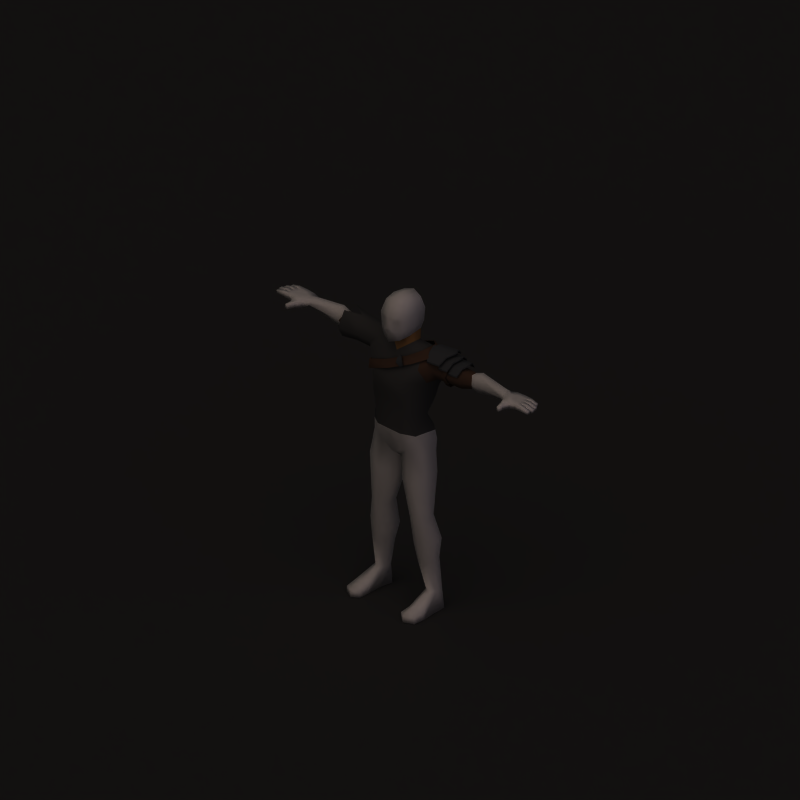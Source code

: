 # Source: chain_cuirass.blend  (saved by Blender 2.62.0; exported with 4.5.12 LTS)
import bpy
from mathutils import Matrix  # noqa: F401  (used for matrix-valued properties, if any)

bpy.ops.wm.read_factory_settings(use_empty=True)
scene = bpy.context.scene
scene.name = 'Scene'

# ---- collections
col_collection_1 = bpy.data.collections.new('Collection 1'); scene.collection.children.link(col_collection_1)

# ---- materials (node trees are filled in below, after node groups)
mat_shadow = bpy.data.materials.new('Shadow')
mat_shadow.alpha_threshold = 0.0
mat_shadow.diffuse_color = (0.2159, 0.2159, 0.2159, 1.0)
mat_shadow.roughness = 0.5
mat_shadow.specular_intensity = 0.0
mat_shadow.line_color = (0.0, 0.0, 0.0, 0.5)
mat_invis = bpy.data.materials.new('Invis')
mat_invis.alpha_threshold = 0.0
mat_invis.preview_render_type = 'SHADERBALL'
mat_invis.diffuse_color = (1.0, 1.0, 1.0, 1.0)
mat_invis.roughness = 0.5
mat_invis.specular_intensity = 0.0
mat_skin = bpy.data.materials.new('Skin')
mat_skin.alpha_threshold = 0.0
mat_skin.preview_render_type = 'SHADERBALL'
mat_skin.diffuse_color = (0.6666, 0.4603, 0.2403, 1.0)
mat_skin.roughness = 0.5
mat_skin.specular_intensity = 0.0
mat_skin.line_color = (0.0, 0.0, 0.0, 1.0)
mat_chain = bpy.data.materials.new('Chain')
mat_chain.alpha_threshold = 0.0
mat_chain.diffuse_color = (0.2867, 0.2867, 0.2867, 1.0)
mat_chain.specular_color = (0.4326, 0.5135, 0.6053)
mat_chain.roughness = 0.5
mat_chain.specular_intensity = 1.0
mat_chain.line_color = (0.0, 0.0, 0.0, 1.0)
mat_steel = bpy.data.materials.new('Steel')
mat_steel.alpha_threshold = 0.0
mat_steel.diffuse_color = (0.2757, 0.2885, 0.3067, 1.0)
mat_steel.specular_color = (0.8481, 0.9435, 1.0)
mat_steel.roughness = 0.5
mat_steel.specular_intensity = 1.0
mat_steel.line_color = (0.0, 0.0, 0.0, 1.0)
mat_leather = bpy.data.materials.new('Leather')
mat_leather.alpha_threshold = 0.0
mat_leather.diffuse_color = (0.3333, 0.2332, 0.1731, 1.0)
mat_leather.specular_color = (0.5, 0.363, 0.2644)
mat_leather.roughness = 0.5
mat_leather.specular_intensity = 0.25
mat_leather.line_color = (0.0, 0.0, 0.0, 1.0)

# ---- material node trees

# ---- world
world_world = bpy.data.worlds.new('World'); scene.world = world_world
world_world.color = (0.1, 0.1, 0.1)
world_world.use_sun_shadow = False
world_world.sun_shadow_jitter_overblur = 0.0
world_world.cycles.sampling_method = 'MANUAL'
world_world.cycles.sample_map_resolution = 256
world_world.light_settings.ao_factor = 0.5

# ---- cameras
cam_camera_002 = bpy.data.cameras.new('Camera.002')
cam_camera_002.type = 'ORTHO'
cam_camera_002.passepartout_alpha = 0.2
cam_camera_002.clip_end = 100.0
cam_camera_002.lens = 35.0
cam_camera_002.sensor_width = 32.0
cam_camera_002.sensor_height = 18.0
cam_camera_002.ortho_scale = 4.245
cam_camera_002.show_passepartout = False
cam_camera_002.show_safe_areas = True
cam_camera_002.dof.focus_distance = 0.0
cam_camera_002.dof.aperture_fstop = 128.0

# ---- lights
light_sun_002 = bpy.data.lights.new('Sun.002', 'SUN')
light_sun_002.color = (0.7997, 0.7019, 1.0)
light_sun_002.transmission_factor = 0.0
light_sun_002.angle = 1.571
light_sun_002.energy = 0.25
light_sun_002.shadow_buffer_clip_start = 0.5
light_sun_002.shadow_soft_size = 1.0
light_sun_002.shadow_cascade_max_distance = 1000.0
light_sun_002.cycles.use_multiple_importance_sampling = False
light_sun_000 = bpy.data.lights.new('Sun.000', 'SUN')
light_sun_000.transmission_factor = 0.0
light_sun_000.angle = 1.571
light_sun_000.energy = 0.25
light_sun_000.shadow_buffer_clip_start = 0.5
light_sun_000.shadow_soft_size = 1.0
light_sun_000.shadow_cascade_max_distance = 1000.0
light_sun_000.cycles.use_multiple_importance_sampling = False
light_lamp_001 = bpy.data.lights.new('Lamp.001', 'SUN')
light_lamp_001.color = (0.8157, 0.6941, 0.6118)
light_lamp_001.transmission_factor = 0.0
light_lamp_001.angle = 1.571
light_lamp_001.energy = 1.0
light_lamp_001.shadow_buffer_clip_start = 0.5
light_lamp_001.shadow_soft_size = 1.0
light_lamp_001.shadow_cascade_max_distance = 1000.0
light_lamp_001.cycles.use_multiple_importance_sampling = False

# ---- meshes
me_plane_001 = bpy.data.meshes.new('Plane.001')
me_plane_001.from_pydata([(1.0, 1.0, 0.0), (1.0, -1.0, 0.0), (-1.0, -1.0, 0.0), (-1.0, 1.0, 0.0)], [], [(0, 3, 2, 1)])
me_plane_001.materials.append(mat_shadow)
me_plane_001.use_remesh_preserve_volume = False
me_plane_001.use_remesh_preserve_attributes = False
me_plane_001.use_mirror_vertex_groups = False
me_plane_001.update()
me_mehumanmale_003 = bpy.data.meshes.new('meHumanMale.003')
me_mehumanmale_003.from_pydata([(0.0568, 0.1009, 0.6505), (0.06153, 0.009241, 0.6414), (3.546e-08, 0.1174, 0.6327), (-2.039e-09, -0.006751, 0.6107), (-2.797e-08, -0.09263, 0.4069), (-0.4702, 0.09932, 0.458), (-0.4702, 0.0652, 0.4579), (-0.4919, 0.03829, 0.5016), (-0.4702, 0.06513, 0.5426), (-0.4702, 0.09929, 0.5425), (-0.4702, 0.1423, 0.5015), (-0.1997, 0.1172, 0.3937), (-0.1954, 0.001093, 0.4103), (-0.1761, -0.04527, 0.4982), (-0.1421, 0.02877, 0.5718), (-0.1435, 0.1157, 0.5712), (-0.1756, 0.1655, 0.485), (-0.06708, 0.185, 0.4823), (-0.06041, 0.09357, 0.591), (-0.05989, 0.009367, 0.5929), (-0.07574, -0.03336, 0.5206), (-1.416e-08, -0.0469, 0.4858), (5.239e-08, 0.1735, 0.4759), (-0.1425, 0.05578, 0.1736), (-0.1309, -0.04419, 0.2146), (-0.1018, -0.08717, 0.2312), (-0.06096, 0.1153, 0.1601), (-0.08111, -0.08509, 0.0904), (-0.1514, -0.03732, 0.0802), (-0.08111, 0.1724, 0.04672), (-0.1528, 0.1123, 0.06343), (-7.368e-09, -0.0244, 0.5465), (4.734e-08, 0.1568, 0.5435), (-0.0568, 0.1009, 0.6505), (-0.06153, 0.009241, 0.6414), (-0.09982, -0.09515, 0.401), (-0.09237, 0.1742, 0.3625), (-0.002365, 0.1554, 0.3587), (-0.406, 0.05013, 0.4408), (-0.3339, 0.1048, 0.4296), (-0.425, 0.02133, 0.4907), (-0.4037, 0.05363, 0.5437), (-0.334, 0.104, 0.5434), (-0.3034, 0.1587, 0.4877), (0.3034, 0.1587, 0.4877), (0.334, 0.104, 0.5434), (0.4037, 0.05363, 0.5437), (0.425, 0.02133, 0.4907), (0.3339, 0.1048, 0.4296), (0.406, 0.05013, 0.4408), (0.09237, 0.1742, 0.3625), (0.09982, -0.09515, 0.401), (-2.57e-08, -0.08509, 0.0904), (0.1528, 0.1123, 0.06343), (0.08111, 0.1724, 0.04672), (0.1514, -0.03732, 0.0802), (0.08111, -0.08509, 0.0904), (0.06096, 0.1153, 0.1601), (0.1018, -0.08717, 0.2312), (0.1309, -0.04419, 0.2146), (0.1425, 0.05578, 0.1736), (-2.248e-08, -0.07445, 0.2312), (0.07574, -0.03336, 0.5206), (0.05989, 0.009367, 0.5929), (0.06041, 0.09357, 0.591), (0.06708, 0.185, 0.4823), (0.1756, 0.1655, 0.485), (0.1435, 0.1157, 0.5712), (0.1421, 0.02877, 0.5718), (0.1761, -0.04527, 0.4982), (0.1954, 0.001093, 0.4103), (0.1997, 0.1172, 0.3937), (0.4702, 0.1423, 0.5015), (0.4702, 0.09929, 0.5425), (0.4702, 0.06513, 0.5426), (0.4919, 0.03829, 0.5016), (0.4702, 0.0652, 0.4579), (0.4702, 0.09932, 0.458), (4.8e-08, 0.159, 0.04968), (3.133e-08, 0.1037, 0.1631), (-0.1673, 0.09822, 0.2785), (-0.1484, -0.03516, 0.2929), (-0.1087, -0.0905, 0.2861), (-0.07839, 0.1417, 0.2566), (0.07839, 0.1417, 0.2566), (0.1087, -0.0905, 0.2861), (0.1484, -0.03516, 0.2929), (0.1673, 0.09822, 0.2785), (3.822e-08, 0.1266, 0.2579), (-2.503e-08, -0.08288, 0.2737), (-0.2318, 0.03908, 0.4371), (-0.2207, 0.1144, 0.4116), (-0.2292, 0.008272, 0.4913), (-0.224, 0.04324, 0.5655), (-0.2214, 0.115, 0.565), (-0.2079, 0.1549, 0.4864), (0.2079, 0.1549, 0.4864), (0.2214, 0.115, 0.565), (0.224, 0.04324, 0.5655), (0.2292, 0.008272, 0.4913), (0.2207, 0.1144, 0.4116), (0.2318, 0.03908, 0.4371), (-0.1778, 0.1119, 0.3418), (-0.1574, -0.02372, 0.352), (-0.1042, -0.09574, 0.3346), (-0.08538, 0.1608, 0.3096), (0.08538, 0.1608, 0.3096), (0.1042, -0.09574, 0.3346), (0.1574, -0.02372, 0.352), (0.1778, 0.1119, 0.3418), (4.345e-08, 0.1439, 0.3083), (-2.738e-08, -0.09067, 0.3314), (-0.3295, 0.1697, 0.4872), (-0.3474, 0.116, 0.5688), (-0.3501, 0.04227, 0.5692), (-0.3555, 0.00636, 0.493), (-0.3467, 0.1153, 0.4112), (-0.3581, 0.038, 0.4374), (-0.4562, 0.02983, 0.4258), (-0.4426, 0.1225, 0.3945), (-0.4531, -0.008081, 0.4925), (-0.4466, 0.03495, 0.5839), (-0.4434, 0.1233, 0.5833), (-0.427, 0.1853, 0.4832), (-0.3569, 0.07914, 0.574), (0.2825, 0.1744, 0.562), (0.2897, -0.002197, 0.5577), (0.2033, -0.00547, 0.549), (0.1962, 0.1711, 0.5533), (0.3311, 0.08779, 0.6127), (0.1684, 0.08162, 0.5963), (0.3056, 0.03761, 0.597), (0.3015, 0.1359, 0.6013), (0.1812, 0.1313, 0.5892), (0.1853, 0.03305, 0.5849), (0.1862, 0.03308, 0.5763), (0.1693, 0.08165, 0.5877), (0.2041, -0.005437, 0.5404), (0.182, 0.1313, 0.5806), (0.197, 0.1711, 0.5447), (0.2834, 0.1744, 0.5534), (0.3024, 0.1359, 0.5927), (0.332, 0.08782, 0.6041), (0.2905, -0.002165, 0.5491), (0.3065, 0.03764, 0.5884), (0.3491, 0.04418, 0.5683), (0.3394, 0.008529, 0.5297), (0.366, 0.08911, 0.5831), (0.3453, 0.1326, 0.5726), (0.333, 0.1674, 0.534), (0.273, 0.1652, 0.5279), (0.2617, 0.1294, 0.5642), (0.2794, 0.006256, 0.5237), (0.253, 0.08482, 0.5717), (0.2655, 0.04101, 0.5599), (0.2646, 0.04098, 0.5685), (0.2609, 0.1294, 0.5728), (0.3445, 0.1326, 0.5812), (0.3482, 0.04414, 0.5769), (0.2521, 0.08479, 0.5803), (0.3652, 0.08907, 0.5917), (0.2721, 0.1651, 0.5365), (0.2786, 0.006223, 0.5323), (0.3386, 0.008497, 0.5383), (0.3321, 0.1674, 0.5426), (0.3943, 0.1609, 0.5286), (0.4001, 0.01967, 0.5244), (0.34, 0.01739, 0.5183), (0.3343, 0.1586, 0.5226), (0.427, 0.09142, 0.5778), (0.3139, 0.08713, 0.5664), (0.4099, 0.0514, 0.563), (0.4065, 0.13, 0.5673), (0.3229, 0.1268, 0.5588), (0.3263, 0.04823, 0.5546), (0.3271, 0.04827, 0.546), (0.3148, 0.08717, 0.5578), (0.3409, 0.01743, 0.5097), (0.3237, 0.1269, 0.5502), (0.3351, 0.1587, 0.514), (0.3951, 0.1609, 0.52), (0.4073, 0.13, 0.5587), (0.4279, 0.09145, 0.5692), (0.4009, 0.0197, 0.5158), (0.4107, 0.05143, 0.5544), (0.3281, 0.17, 0.49), (0.3281, 0.129, 0.5611), (0.3281, 0.04696, 0.5611), (0.3281, 0.005933, 0.49), (0.3281, 0.04696, 0.419), (0.3281, 0.129, 0.419), (0.2953, 0.17, 0.49), (0.2953, 0.129, 0.5611), (0.2953, 0.04696, 0.5611), (0.2953, 0.005933, 0.49), (0.2953, 0.04696, 0.419), (0.2953, 0.129, 0.419), (-0.04085, 0.2056, 0.4923), (0.08958, 0.1746, 0.5569), (0.1616, 0.1121, 0.5927), (0.1616, 0.008759, 0.5927), (0.08879, -0.03637, 0.5513), (-0.0322, -0.07298, 0.4973), (-0.1474, -0.08119, 0.4557), (-0.2115, 0.008759, 0.408), (-0.2015, 0.1294, 0.3974), (-0.1365, 0.1719, 0.4332), (-0.1258, 0.1689, 0.3861), (-0.1823, 0.1214, 0.3493), (-0.1953, 0.009149, 0.355), (-0.1467, -0.0884, 0.4032), (-0.01012, -0.08908, 0.4555), (0.1298, -0.05328, 0.5198), (0.2092, 0.009149, 0.5597), (0.2092, 0.1117, 0.5597), (0.1296, 0.1735, 0.5202), (-0.02049, 0.2044, 0.4467), (-0.132, 0.1678, 0.4356), (-0.1945, 0.1272, 0.4012), (-0.2041, 0.01054, 0.4116), (-0.1425, -0.07578, 0.4571), (-0.03098, -0.06752, 0.4956), (0.08519, -0.03237, 0.5474), (0.1542, 0.01054, 0.589), (0.1542, 0.1098, 0.589), (0.08502, 0.1698, 0.5546), (-0.04073, 0.2003, 0.4923), (0.03663, -0.06016, 0.5219), (0.0349, -0.04578, 0.5321), (0.03875, -0.06993, 0.5052), (0.05556, -0.07317, 0.4961), (0.06895, -0.06832, 0.4855), (0.09066, -0.06634, 0.5004), (0.0858, -0.07042, 0.5168), (0.05661, -0.04381, 0.547), (0.07966, -0.06621, 0.5331), (0.06687, -0.05742, 0.5425), (0.06676, -0.05953, 0.5434), (0.08568, -0.07254, 0.5177), (0.05544, -0.07528, 0.497), (0.03651, -0.06228, 0.5228), (0.07954, -0.06833, 0.534), (0.03864, -0.07204, 0.5061), (0.09054, -0.06846, 0.5013), (0.0565, -0.04592, 0.5479), (0.03479, -0.0479, 0.533), (0.06883, -0.07043, 0.4864)], [], [(16, 15, 18, 17), (15, 14, 19, 18), (14, 13, 20, 19), (19, 20, 21, 31), (17, 18, 32, 22), (18, 19, 34, 33), (3, 34, 19, 31), (32, 18, 33, 2), (21, 20, 35, 4), (17, 22, 37, 36), (11, 16, 17, 36), (61, 25, 27, 52), (24, 28, 27, 25), (23, 30, 28, 24), (23, 26, 29, 30), (79, 78, 29, 26), (6, 38, 40, 7), (7, 40, 41, 8), (8, 41, 42, 9), (9, 42, 43, 10), (39, 5, 10, 43), (5, 39, 38, 6), (77, 76, 49, 48), (48, 44, 72, 77), (73, 72, 44, 45), (74, 73, 45, 46), (75, 74, 46, 47), (76, 75, 47, 49), (79, 57, 54, 78), (60, 53, 54, 57), (60, 59, 55, 53), (59, 58, 56, 55), (61, 52, 56, 58), (71, 50, 65, 66), (65, 50, 37, 22), (21, 4, 51, 62), (0, 64, 32, 2), (3, 31, 63, 1), (64, 0, 1, 63), (65, 22, 32, 64), (63, 31, 21, 62), (68, 63, 62, 69), (67, 64, 63, 68), (66, 65, 64, 67), (80, 23, 24, 81), (81, 24, 25, 82), (61, 89, 82, 25), (83, 26, 23, 80), (26, 83, 88, 79), (79, 88, 84, 57), (87, 60, 57, 84), (58, 85, 89, 61), (85, 58, 59, 86), (86, 59, 60, 87), (38, 90, 92, 40), (90, 12, 13, 92), (40, 92, 93, 41), (92, 13, 14, 93), (41, 93, 94, 42), (93, 14, 15, 94), (42, 94, 95, 43), (94, 15, 16, 95), (11, 91, 95, 16), (91, 39, 43, 95), (39, 91, 90, 38), (91, 11, 12, 90), (49, 101, 100, 48), (101, 70, 71, 100), (66, 96, 100, 71), (96, 44, 48, 100), (44, 96, 97, 45), (96, 66, 67, 97), (45, 97, 98, 46), (97, 67, 68, 98), (46, 98, 99, 47), (98, 68, 69, 99), (47, 99, 101, 49), (99, 69, 70, 101), (11, 102, 103, 12), (102, 80, 81, 103), (12, 103, 104, 35), (103, 81, 82, 104), (89, 111, 104, 82), (111, 4, 35, 104), (36, 105, 102, 11), (105, 83, 80, 102), (83, 105, 110, 88), (105, 36, 37, 110), (88, 110, 106, 84), (110, 37, 50, 106), (71, 109, 106, 50), (109, 87, 84, 106), (85, 107, 111, 89), (107, 51, 4, 111), (51, 107, 108, 70), (107, 85, 86, 108), (70, 108, 109, 71), (108, 86, 87, 109), (91, 90, 117, 116), (91, 116, 112, 95), (94, 95, 112, 113), (92, 93, 114, 115), (90, 92, 115, 117), (117, 115, 120, 118), (115, 114, 121, 120), (113, 112, 123, 122), (116, 119, 123, 112), (116, 117, 118, 119), (124, 93, 94), (113, 124, 94), (124, 114, 93), (113, 122, 124), (114, 124, 121), (12, 35, 13), (35, 20, 13), (70, 69, 51), (69, 62, 51), (126, 131, 134, 127), (131, 129, 130, 134), (129, 132, 133, 130), (132, 125, 128, 133), (134, 130, 136, 135), (127, 134, 135, 137), (130, 133, 138, 136), (133, 128, 139, 138), (125, 132, 141, 140), (132, 129, 142, 141), (131, 126, 143, 144), (129, 131, 144, 142), (128, 125, 140, 139), (126, 127, 137, 143), (163, 162, 152, 146), (161, 164, 149, 150), (160, 158, 145, 147), (158, 163, 146, 145), (157, 160, 147, 148), (164, 157, 148, 149), (156, 161, 150, 151), (159, 156, 151, 153), (162, 155, 154, 152), (155, 159, 153, 154), (157, 164, 161, 156), (160, 157, 156, 159), (158, 160, 159, 155), (163, 158, 155, 162), (166, 171, 174, 167), (171, 169, 170, 174), (169, 172, 173, 170), (172, 165, 168, 173), (174, 170, 176, 175), (167, 174, 175, 177), (170, 173, 178, 176), (173, 168, 179, 178), (165, 172, 181, 180), (172, 169, 182, 181), (171, 166, 183, 184), (169, 171, 184, 182), (168, 165, 180, 179), (166, 167, 177, 183), (185, 191, 192, 186), (186, 192, 193, 187), (187, 193, 194, 188), (188, 194, 195, 189), (189, 195, 196, 190), (190, 196, 191, 185), (206, 197, 216, 207), (206, 207, 208, 205), (205, 208, 209, 204), (204, 209, 210, 203), (203, 210, 211, 202), (202, 211, 212, 201), (201, 212, 213, 200), (200, 213, 214, 199), (199, 214, 215, 198), (198, 215, 216, 197), (197, 206, 217, 226), (205, 218, 217, 206), (204, 219, 218, 205), (203, 220, 219, 204), (202, 221, 220, 203), (201, 222, 221, 202), (200, 223, 222, 201), (199, 224, 223, 200), (198, 225, 224, 199), (197, 226, 225, 198), (245, 244, 234, 228), (243, 246, 231, 232), (242, 240, 227, 229), (240, 245, 228, 227), (239, 242, 229, 230), (246, 239, 230, 231), (238, 243, 232, 233), (241, 238, 233, 235), (244, 237, 236, 234), (237, 241, 235, 236), (239, 246, 243, 238), (242, 239, 238, 241), (240, 242, 241, 237), (245, 240, 237, 244)])
me_mehumanmale_003.polygons.foreach_set('use_smooth', [True] * 199)
me_mehumanmale_003.polygons.foreach_set('material_index', [2, 2, 2, 2, 2, 1, 1, 1, 2, 2, 2, 2, 2, 2, 2, 2, 4, 4, 4, 4, 4, 4, 4, 4, 4, 4, 4, 4, 2, 2, 2, 2, 2, 2, 2, 2, 1, 1, 1, 2, 2, 2, 2, 2, 2, 2, 2, 2, 2, 2, 2, 2, 2, 2, 4, 2, 4, 2, 4, 2, 4, 2, 2, 4, 4, 2, 4, 4, 4, 4, 4, 4, 4, 4, 4, 4, 4, 4, 2, 2, 2, 2, 2, 2, 2, 2, 2, 2, 2, 2, 2, 2, 2, 2, 2, 2, 2, 2, 2, 2, 2, 2, 2, 2, 2, 2, 2, 2, 2, 2, 2, 2, 2, 2, 2, 2, 2, 3, 3, 3, 3, 3, 3, 3, 3, 3, 3, 3, 3, 3, 3, 3, 3, 3, 3, 3, 3, 3, 3, 3, 3, 3, 3, 3, 3, 3, 3, 3, 3, 3, 3, 3, 3, 3, 3, 3, 3, 3, 3, 4, 4, 4, 4, 4, 4, 4, 4, 4, 4, 4, 4, 4, 4, 4, 4, 4, 4, 4, 4, 4, 4, 4, 4, 4, 4, 3, 3, 3, 3, 3, 3, 3, 3, 3, 3, 3, 3, 3, 3])
_k = set([(125, 128), (125, 132), (126, 127), (126, 131), (127, 134), (128, 133), (129, 131), (129, 132), (130, 133), (130, 134), (135, 136), (135, 137), (136, 138), (137, 143), (138, 139), (139, 140), (140, 141), (141, 142), (142, 144), (143, 144), (145, 146), (145, 147), (146, 152), (147, 148), (148, 149), (149, 150), (150, 151), (151, 153), (152, 154), (153, 154), (155, 159), (155, 162), (156, 159), (156, 161), (157, 160), (157, 164), (158, 160), (158, 163), (161, 164), (162, 163), (165, 168), (165, 172), (166, 167), (166, 171), (167, 174), (168, 173), (169, 171), (169, 172), (170, 173), (170, 174), (175, 176), (175, 177), (176, 178), (177, 183), (178, 179), (179, 180), (180, 181), (181, 182), (182, 184), (183, 184), (227, 228), (227, 229), (228, 234), (229, 230), (230, 231), (231, 232), (232, 233), (233, 235), (234, 236), (235, 236), (237, 241), (237, 244), (238, 241), (238, 243), (239, 242), (239, 246), (240, 242), (240, 245), (243, 246), (244, 245)])
me_mehumanmale_003.attributes.new('sharp_edge', 'BOOLEAN', 'EDGE').data.foreach_set('value', [ (min(e.vertices), max(e.vertices)) in _k for e in me_mehumanmale_003.edges])
_uv = me_mehumanmale_003.uv_layers.new(name='UVMap')
_uv.uv.foreach_set('vector', [0.1342, 0.5608, 0.1161, 0.5949, 0.08388, 0.5999, 0.09587, 0.5502, 0.2221, 0.6285, 0.2316, 0.5976, 0.2639, 0.6014, 0.2539, 0.6301, 0.2316, 0.5976, 0.2259, 0.5592, 0.26, 0.5705, 0.2639, 0.6014, 0.2639, 0.6014, 0.26, 0.5705, 0.2892, 0.5584, 0.2868, 0.5822, 0.09587, 0.5502, 0.08388, 0.5999, 0.06672, 0.5676, 0.07271, 0.5429, 0.4481, 0.9207, 0.4579, 0.952, 0.44, 0.958, 0.4253, 0.9253, 0.9588, 0.1566, 0.9321, 0.1721, 0.9311, 0.1509, 0.9588, 0.1275, 0.4587, 0.8836, 0.4481, 0.9207, 0.4253, 0.9253, 0.4253, 0.9014, 0.2892, 0.5584, 0.26, 0.5705, 0.2526, 0.5195, 0.2916, 0.523, 0.09587, 0.5502, 0.07271, 0.5429, 0.08248, 0.5012, 0.1144, 0.5103, 0.1566, 0.5289, 0.1342, 0.5608, 0.09587, 0.5502, 0.1144, 0.5103, 0.2945, 0.446, 0.2461, 0.4479, 0.2532, 0.3768, 0.2953, 0.3753, 0.22, 0.4403, 0.2102, 0.3713, 0.2532, 0.3768, 0.2461, 0.4479, 0.1655, 0.4236, 0.1406, 0.3707, 0.2102, 0.3713, 0.22, 0.4403, 0.1655, 0.4236, 0.1141, 0.4238, 0.105, 0.3716, 0.1406, 0.3707, 0.08758, 0.428, 0.07768, 0.3813, 0.105, 0.3716, 0.1141, 0.4238, 0.6926, 0.3003, 0.721, 0.2903, 0.7213, 0.3153, 0.6917, 0.3275, 0.6917, 0.3275, 0.7213, 0.3153, 0.7369, 0.3395, 0.7063, 0.3496, 0.7063, 0.3496, 0.7369, 0.3395, 0.7724, 0.3563, 0.7092, 0.366, 0.7092, 0.366, 0.7724, 0.3563, 0.7899, 0.3892, 0.7142, 0.3933, 0.7786, 0.4242, 0.7167, 0.4205, 0.7142, 0.3933, 0.7899, 0.3892, 0.6858, 0.2865, 0.7369, 0.2553, 0.721, 0.2903, 0.6926, 0.3003, 0.494, 0.6182, 0.4858, 0.628, 0.4646, 0.6137, 0.4606, 0.5812, 0.3938, 0.7199, 0.3873, 0.6889, 0.4518, 0.702, 0.446, 0.7244, 0.4602, 0.6796, 0.4518, 0.702, 0.3873, 0.6889, 0.4065, 0.6621, 0.4654, 0.6663, 0.4602, 0.6796, 0.4065, 0.6621, 0.4409, 0.6523, 0.4814, 0.6505, 0.4654, 0.6663, 0.4409, 0.6523, 0.4589, 0.6346, 0.4858, 0.628, 0.4814, 0.6505, 0.4589, 0.6346, 0.4646, 0.6137, 0.5059, 0.4291, 0.479, 0.4254, 0.4877, 0.3725, 0.5152, 0.382, 0.4265, 0.4259, 0.4517, 0.3718, 0.4877, 0.3725, 0.479, 0.4254, 0.4265, 0.4259, 0.3703, 0.4429, 0.3812, 0.3724, 0.4517, 0.3718, 0.3703, 0.4429, 0.3433, 0.45, 0.3376, 0.3775, 0.3812, 0.3724, 0.2945, 0.446, 0.2953, 0.3753, 0.3376, 0.3775, 0.3433, 0.45, 0.4387, 0.5348, 0.4811, 0.5136, 0.5017, 0.5536, 0.4631, 0.5662, 0.5017, 0.5536, 0.4811, 0.5136, 0.5149, 0.5027, 0.525, 0.5451, 0.2892, 0.5584, 0.2916, 0.523, 0.3322, 0.5242, 0.3161, 0.5761, 0.9699, 0.04913, 0.9633, 0.02679, 0.9911, 0.0, 0.9911, 0.03787, 0.9588, 0.1566, 0.9588, 0.1275, 0.9864, 0.1509, 0.9854, 0.1721, 0.9633, 0.02679, 0.9699, 0.04913, 0.9342, 0.05149, 0.9311, 0.03288, 0.5017, 0.5536, 0.525, 0.5451, 0.5322, 0.5701, 0.5162, 0.6038, 0.3046, 0.6055, 0.2868, 0.5822, 0.2892, 0.5584, 0.3161, 0.5761, 0.3374, 0.6117, 0.3046, 0.6055, 0.3161, 0.5761, 0.3557, 0.5721, 0.3337, 0.6445, 0.3046, 0.6348, 0.3046, 0.6055, 0.3374, 0.6117, 0.4631, 0.5662, 0.5017, 0.5536, 0.5162, 0.6038, 0.4831, 0.6001, 0.1576, 0.4801, 0.1655, 0.4236, 0.22, 0.4403, 0.2164, 0.4785, 0.2164, 0.4785, 0.22, 0.4403, 0.2461, 0.4479, 0.2459, 0.4732, 0.2945, 0.446, 0.294, 0.4659, 0.2459, 0.4732, 0.2461, 0.4479, 0.1179, 0.4681, 0.1141, 0.4238, 0.1655, 0.4236, 0.1576, 0.4801, 0.1141, 0.4238, 0.1179, 0.4681, 0.08772, 0.4638, 0.08758, 0.428, 0.5059, 0.4291, 0.5066, 0.4653, 0.476, 0.4705, 0.479, 0.4254, 0.4353, 0.4839, 0.4265, 0.4259, 0.479, 0.4254, 0.476, 0.4705, 0.3433, 0.45, 0.3426, 0.476, 0.294, 0.4659, 0.2945, 0.446, 0.3426, 0.476, 0.3433, 0.45, 0.3703, 0.4429, 0.3733, 0.4829, 0.3733, 0.4829, 0.3703, 0.4429, 0.4265, 0.4259, 0.4353, 0.4839, 0.721, 0.2903, 0.7899, 0.262, 0.8014, 0.2873, 0.7213, 0.3153, 0.1855, 0.5488, 0.2011, 0.5324, 0.2259, 0.5592, 0.2008, 0.5659, 0.7213, 0.3153, 0.8014, 0.2873, 0.8152, 0.32, 0.7369, 0.3395, 0.2008, 0.5659, 0.2259, 0.5592, 0.2316, 0.5976, 0.2008, 0.5953, 0.7369, 0.3395, 0.8152, 0.32, 0.8229, 0.3493, 0.7724, 0.3563, 0.2008, 0.5953, 0.2316, 0.5976, 0.2221, 0.6285, 0.1948, 0.6207, 0.7724, 0.3563, 0.8229, 0.3493, 0.8309, 0.3869, 0.7899, 0.3892, 0.1948, 0.6207, 0.2221, 0.6285, 0.1989, 0.6588, 0.1882, 0.6526, 0.1699, 0.6842, 0.1662, 0.6748, 0.1882, 0.6526, 0.1989, 0.6588, 0.8284, 0.4242, 0.7786, 0.4242, 0.7899, 0.3892, 0.8309, 0.3869, 0.7369, 0.2553, 0.7795, 0.2284, 0.7899, 0.262, 0.721, 0.2903, 0.1575, 0.5392, 0.1566, 0.5289, 0.2011, 0.5324, 0.1855, 0.5488, 0.4646, 0.6137, 0.4084, 0.5643, 0.4398, 0.5452, 0.4606, 0.5812, 0.4084, 0.5643, 0.389, 0.5437, 0.4387, 0.5348, 0.4398, 0.5452, 0.3378, 0.6822, 0.3505, 0.6836, 0.3524, 0.7166, 0.3432, 0.7214, 0.3505, 0.6836, 0.3873, 0.6889, 0.3938, 0.7199, 0.3524, 0.7166, 0.3873, 0.6889, 0.3505, 0.6836, 0.3622, 0.6508, 0.4065, 0.6621, 0.3505, 0.6836, 0.3378, 0.6822, 0.3337, 0.6445, 0.3622, 0.6508, 0.4065, 0.6621, 0.3622, 0.6508, 0.3704, 0.6224, 0.4409, 0.6523, 0.3622, 0.6508, 0.3337, 0.6445, 0.3374, 0.6117, 0.3704, 0.6224, 0.4409, 0.6523, 0.3704, 0.6224, 0.3866, 0.5872, 0.4589, 0.6346, 0.3704, 0.6224, 0.3374, 0.6117, 0.3557, 0.5721, 0.3866, 0.5872, 0.4589, 0.6346, 0.3866, 0.5872, 0.4084, 0.5643, 0.4646, 0.6137, 0.3866, 0.5872, 0.3557, 0.5721, 0.389, 0.5437, 0.4084, 0.5643, 0.1566, 0.5289, 0.1555, 0.507, 0.2131, 0.505, 0.2011, 0.5324, 0.1555, 0.507, 0.1576, 0.4801, 0.2164, 0.4785, 0.2131, 0.505, 0.2011, 0.5324, 0.2131, 0.505, 0.2495, 0.4937, 0.2526, 0.5195, 0.2131, 0.505, 0.2164, 0.4785, 0.2459, 0.4732, 0.2495, 0.4937, 0.294, 0.4659, 0.2932, 0.4914, 0.2495, 0.4937, 0.2459, 0.4732, 0.2932, 0.4914, 0.2916, 0.523, 0.2526, 0.5195, 0.2495, 0.4937, 0.1144, 0.5103, 0.1162, 0.4903, 0.1555, 0.507, 0.1566, 0.5289, 0.1162, 0.4903, 0.1179, 0.4681, 0.1576, 0.4801, 0.1555, 0.507, 0.1179, 0.4681, 0.1162, 0.4903, 0.08526, 0.4827, 0.08772, 0.4638, 0.1162, 0.4903, 0.1144, 0.5103, 0.08248, 0.5012, 0.08526, 0.4827, 0.5066, 0.4653, 0.5097, 0.4843, 0.4784, 0.4932, 0.476, 0.4705, 0.5097, 0.4843, 0.5149, 0.5027, 0.4811, 0.5136, 0.4784, 0.4932, 0.4387, 0.5348, 0.4384, 0.512, 0.4784, 0.4932, 0.4811, 0.5136, 0.4384, 0.512, 0.4353, 0.4839, 0.476, 0.4705, 0.4784, 0.4932, 0.3426, 0.476, 0.3376, 0.4972, 0.2932, 0.4914, 0.294, 0.4659, 0.3376, 0.4972, 0.3322, 0.5242, 0.2916, 0.523, 0.2932, 0.4914, 0.3322, 0.5242, 0.3376, 0.4972, 0.3761, 0.5117, 0.389, 0.5437, 0.3376, 0.4972, 0.3426, 0.476, 0.3733, 0.4829, 0.3761, 0.5117, 0.389, 0.5437, 0.3761, 0.5117, 0.4384, 0.512, 0.4387, 0.5348, 0.3761, 0.5117, 0.3733, 0.4829, 0.4353, 0.4839, 0.4384, 0.512, 0.7144, 0.1129, 0.7101, 0.1136, 0.6833, 0.08549, 0.7218, 0.07887, 0.7144, 0.1129, 0.7218, 0.07887, 0.7467, 0.1132, 0.7168, 0.1164, 0.7151, 0.1207, 0.7168, 0.1164, 0.7467, 0.1132, 0.7314, 0.1748, 0.7084, 0.1169, 0.7111, 0.1206, 0.6804, 0.1693, 0.6669, 0.1131, 0.7101, 0.1136, 0.7084, 0.1169, 0.6669, 0.1131, 0.6833, 0.08549, 0.6833, 0.08549, 0.6669, 0.1131, 0.592, 0.08572, 0.6376, 0.02562, 0.6669, 0.1131, 0.6804, 0.1693, 0.592, 0.1984, 0.592, 0.08572, 0.7314, 0.1748, 0.7467, 0.1132, 0.8332, 0.08662, 0.8095, 0.2284, 0.7218, 0.07887, 0.7348, 0.0, 0.8332, 0.08662, 0.7467, 0.1132, 0.7218, 0.07887, 0.6833, 0.08549, 0.6376, 0.02562, 0.7348, 0.0, 0.7029, 0.2022, 0.7111, 0.1206, 0.7151, 0.1207, 0.7314, 0.1748, 0.7029, 0.2022, 0.7151, 0.1207, 0.7029, 0.2022, 0.6804, 0.1693, 0.7111, 0.1206, 0.7314, 0.1748, 0.8095, 0.2284, 0.7029, 0.2022, 0.6804, 0.1693, 0.7029, 0.2022, 0.592, 0.1984, 0.2011, 0.5324, 0.2526, 0.5195, 0.2259, 0.5592, 0.2526, 0.5195, 0.26, 0.5705, 0.2259, 0.5592, 0.389, 0.5437, 0.3557, 0.5721, 0.3322, 0.5242, 0.3557, 0.5721, 0.3161, 0.5761, 0.3322, 0.5242, 0.6396, 0.9414, 0.6602, 0.9339, 0.6592, 0.9754, 0.6392, 0.9707, 0.6602, 0.9339, 0.6791, 0.9288, 0.6764, 0.9787, 0.6592, 0.9754, 0.6791, 0.9288, 0.6965, 0.9362, 0.6932, 0.9769, 0.6764, 0.9787, 0.6965, 0.9362, 0.7161, 0.9456, 0.7133, 0.9747, 0.6932, 0.9769, 0.6592, 0.9754, 0.6764, 0.9787, 0.6761, 0.9821, 0.6569, 0.9777, 0.6392, 0.9707, 0.6592, 0.9754, 0.6569, 0.9777, 0.6353, 0.9722, 0.6764, 0.9787, 0.6932, 0.9769, 0.6951, 0.9795, 0.6761, 0.9821, 0.6932, 0.9769, 0.7133, 0.9747, 0.7169, 0.9767, 0.6951, 0.9795, 0.7161, 0.9456, 0.6965, 0.9362, 0.6991, 0.9341, 0.7205, 0.9448, 0.6965, 0.9362, 0.6791, 0.9288, 0.6792, 0.9253, 0.6991, 0.9341, 0.6602, 0.9339, 0.6396, 0.9414, 0.6353, 0.9401, 0.6577, 0.9316, 0.6791, 0.9288, 0.6602, 0.9339, 0.6577, 0.9316, 0.6792, 0.9253, 0.7133, 0.9747, 0.7161, 0.9456, 0.7205, 0.9448, 0.7169, 0.9767, 0.6396, 0.9414, 0.6392, 0.9707, 0.6353, 0.9722, 0.6353, 0.9401, 0.4623, 0.9704, 0.462, 0.9916, 0.4587, 0.9931, 0.4587, 0.969, 0.5281, 0.9951, 0.5299, 0.9741, 0.5333, 0.973, 0.5315, 0.997, 0.4973, 0.9628, 0.4814, 0.966, 0.4791, 0.9638, 0.4974, 0.9595, 0.4814, 0.966, 0.4623, 0.9704, 0.4587, 0.969, 0.4791, 0.9638, 0.5118, 0.968, 0.4973, 0.9628, 0.4974, 0.9595, 0.5142, 0.966, 0.5299, 0.9741, 0.5118, 0.968, 0.5142, 0.966, 0.5333, 0.973, 0.5098, 0.9958, 0.5281, 0.9951, 0.5315, 0.997, 0.5116, 0.9983, 0.4953, 0.9968, 0.5098, 0.9958, 0.5116, 0.9983, 0.495, 1.0, 0.462, 0.9916, 0.4803, 0.9944, 0.4781, 0.9967, 0.4587, 0.9931, 0.4803, 0.9944, 0.4953, 0.9968, 0.495, 1.0, 0.4781, 0.9967, 0.5118, 0.968, 0.5299, 0.9741, 0.5281, 0.9951, 0.5098, 0.9958, 0.4973, 0.9628, 0.5118, 0.968, 0.5098, 0.9958, 0.4953, 0.9968, 0.4814, 0.966, 0.4973, 0.9628, 0.4953, 0.9968, 0.4803, 0.9944, 0.4623, 0.9704, 0.4814, 0.966, 0.4803, 0.9944, 0.462, 0.9916, 0.5365, 0.97, 0.554, 0.9659, 0.5538, 0.9926, 0.5367, 0.9906, 0.554, 0.9659, 0.5675, 0.9627, 0.5664, 0.9943, 0.5538, 0.9926, 0.5675, 0.9627, 0.5799, 0.967, 0.5785, 0.9932, 0.5664, 0.9943, 0.5799, 0.967, 0.597, 0.9724, 0.5951, 0.9928, 0.5785, 0.9932, 0.5538, 0.9926, 0.5664, 0.9943, 0.5662, 0.9974, 0.5516, 0.9947, 0.5367, 0.9906, 0.5538, 0.9926, 0.5516, 0.9947, 0.5333, 0.9921, 0.5664, 0.9943, 0.5785, 0.9932, 0.5804, 0.9954, 0.5662, 0.9974, 0.5785, 0.9932, 0.5951, 0.9928, 0.5981, 0.9945, 0.5804, 0.9954, 0.597, 0.9724, 0.5799, 0.967, 0.5823, 0.9652, 0.6006, 0.9714, 0.5799, 0.967, 0.5675, 0.9627, 0.5675, 0.9595, 0.5823, 0.9652, 0.554, 0.9659, 0.5365, 0.97, 0.5333, 0.9688, 0.5516, 0.9639, 0.5675, 0.9627, 0.554, 0.9659, 0.5516, 0.9639, 0.5675, 0.9595, 0.5951, 0.9928, 0.597, 0.9724, 0.6006, 0.9714, 0.5981, 0.9945, 0.5365, 0.97, 0.5367, 0.9906, 0.5333, 0.9921, 0.5333, 0.9688, 0.81, 0.9625, 0.793, 0.9632, 0.7808, 0.9405, 0.788, 0.9253, 0.788, 0.9253, 0.7808, 0.9405, 0.7535, 0.9396, 0.7449, 0.9253, 0.7449, 0.9253, 0.7535, 0.9396, 0.7375, 0.9603, 0.7205, 0.961, 0.7205, 0.961, 0.7375, 0.9603, 0.7497, 0.983, 0.7424, 0.9982, 0.7424, 0.9982, 0.7497, 0.983, 0.7769, 0.984, 0.7855, 0.9982, 0.7855, 0.9982, 0.7769, 0.984, 0.793, 0.9632, 0.81, 0.9625, 0.6572, 0.8947, 0.7004, 0.9037, 0.6989, 0.9253, 0.641, 0.9125, 0.6572, 0.8947, 0.641, 0.9125, 0.6048, 0.8875, 0.6257, 0.8769, 0.6257, 0.8769, 0.6048, 0.8875, 0.592, 0.8307, 0.62, 0.8312, 0.62, 0.8312, 0.592, 0.8307, 0.6284, 0.7783, 0.6482, 0.7943, 0.6482, 0.7943, 0.6284, 0.7783, 0.6953, 0.766, 0.6949, 0.7888, 0.6949, 0.7888, 0.6953, 0.766, 0.7641, 0.7799, 0.7469, 0.7999, 0.7469, 0.7999, 0.7641, 0.7799, 0.81, 0.8139, 0.7815, 0.8207, 0.7815, 0.8207, 0.81, 0.8139, 0.81, 0.8697, 0.7831, 0.864, 0.7831, 0.864, 0.81, 0.8697, 0.7689, 0.9081, 0.7495, 0.8917, 0.7495, 0.8917, 0.7689, 0.9081, 0.6989, 0.9253, 0.7004, 0.9037, 0.7004, 0.9037, 0.6572, 0.8947, 0.661, 0.8911, 0.7001, 0.8979, 0.6257, 0.8769, 0.6312, 0.8752, 0.661, 0.8911, 0.6572, 0.8947, 0.62, 0.8312, 0.627, 0.8324, 0.6312, 0.8752, 0.6257, 0.8769, 0.6482, 0.7943, 0.6528, 0.7984, 0.627, 0.8324, 0.62, 0.8312, 0.6949, 0.7888, 0.6959, 0.795, 0.6528, 0.7984, 0.6482, 0.7943, 0.7469, 0.7999, 0.7426, 0.8038, 0.6959, 0.795, 0.6949, 0.7888, 0.7815, 0.8207, 0.7758, 0.822, 0.7426, 0.8038, 0.7469, 0.7999, 0.7831, 0.864, 0.7769, 0.8622, 0.7758, 0.822, 0.7815, 0.8207, 0.7495, 0.8917, 0.745, 0.8875, 0.7769, 0.8622, 0.7831, 0.864, 0.7004, 0.9037, 0.7001, 0.8979, 0.745, 0.8875, 0.7495, 0.8917, 0.4245, 0.758, 0.4334, 0.7578, 0.4338, 0.7591, 0.424, 0.7591, 0.4343, 0.7323, 0.4254, 0.7316, 0.425, 0.7304, 0.4348, 0.731, 0.4201, 0.7445, 0.422, 0.7514, 0.4212, 0.7521, 0.419, 0.7445, 0.422, 0.7514, 0.4245, 0.758, 0.424, 0.7591, 0.4212, 0.7521, 0.4226, 0.7379, 0.4201, 0.7445, 0.419, 0.7445, 0.4218, 0.7372, 0.4254, 0.7316, 0.4226, 0.7379, 0.4218, 0.7372, 0.425, 0.7304, 0.4358, 0.7386, 0.4343, 0.7323, 0.4348, 0.731, 0.4366, 0.738, 0.4366, 0.7451, 0.4358, 0.7386, 0.4366, 0.738, 0.4376, 0.7451, 0.4334, 0.7578, 0.4354, 0.7515, 0.4362, 0.7522, 0.4338, 0.7591, 0.4354, 0.7515, 0.4366, 0.7451, 0.4376, 0.7451, 0.4362, 0.7522, 0.4226, 0.7379, 0.4254, 0.7316, 0.4343, 0.7323, 0.4358, 0.7386, 0.4201, 0.7445, 0.4226, 0.7379, 0.4358, 0.7386, 0.4366, 0.7451, 0.422, 0.7514, 0.4201, 0.7445, 0.4366, 0.7451, 0.4354, 0.7515, 0.4245, 0.758, 0.422, 0.7514, 0.4354, 0.7515, 0.4334, 0.7578])
me_mehumanmale_003.materials.append(mat_invis)
me_mehumanmale_003.materials.append(mat_skin)
me_mehumanmale_003.materials.append(mat_chain)
me_mehumanmale_003.materials.append(mat_steel)
me_mehumanmale_003.materials.append(mat_leather)
me_mehumanmale_003.use_remesh_preserve_volume = False
me_mehumanmale_003.use_remesh_preserve_attributes = False
me_mehumanmale_003.use_mirror_vertex_groups = False
me_mehumanmale_003.update()
me_mehumanmale_000 = bpy.data.meshes.new('meHumanMale.000')
me_mehumanmale_000.from_pydata([(-0.04282, -0.06806, 0.7507), (0.04282, -0.06806, 0.7507), (0.02123, -0.0911, 0.7033), (-0.02123, -0.0911, 0.7033), (-2.874e-08, -0.1193, 0.7103), (8.04e-09, 0.02662, 0.8851), (0.07053, 0.0243, 0.8532), (-0.07053, 0.0243, 0.8532), (0.08691, 0.01961, 0.7702), (-0.08691, 0.01961, 0.7702), (0.07065, -0.06624, 0.6955), (-3.016e-08, -0.1016, 0.6974), (-0.07065, -0.06624, 0.6955), (0.07748, 0.02366, 0.6945), (-0.07748, 0.02366, 0.6945), (0.0568, 0.1009, 0.6505), (0.06153, 0.009241, 0.6414), (0.06506, 0.1168, 0.6966), (0.05947, -0.06496, 0.6405), (0.07977, -0.06372, 0.7713), (0.06641, 0.1248, 0.7724), (0.06148, -0.04299, 0.8443), (0.06148, 0.09614, 0.8491), (3.513e-08, 0.1063, 0.8686), (-1.786e-08, -0.05914, 0.8715), (-0.06148, 0.09614, 0.8491), (-0.06148, -0.04299, 0.8443), (4.919e-08, 0.1629, 0.7713), (-2.874e-08, -0.09518, 0.7713), (-0.06641, 0.1248, 0.7724), (-0.07977, -0.06372, 0.7713), (-0.05947, -0.06496, 0.6405), (-0.06506, 0.1168, 0.6966), (3.546e-08, 0.1174, 0.6327), (-0.06153, 0.009241, 0.6414), (-0.0568, 0.1009, 0.6505), (4.643e-08, 0.1537, 0.6955), (-2.632e-08, -0.08716, 0.6222), (-2.039e-09, -0.006751, 0.6107), (-0.7955, 0.006095, 0.492), (-0.8343, 0.0159, 0.5007), (-0.8356, 0.04222, 0.501), (-0.8021, 0.01565, 0.531), (-0.8328, 0.01575, 0.5332), (-0.834, 0.04207, 0.5334), (-0.8317, 0.06848, 0.5335), (-0.8332, 0.06864, 0.5011), (-0.7538, 0.1236, 0.4855), (-0.7525, 0.1239, 0.5275), (-0.887, 0.06724, 0.5064), (-0.8857, 0.06711, 0.5324), (-0.8845, 0.04079, 0.5321), (-0.8857, 0.04092, 0.5061), (-0.9332, 0.04552, 0.5038), (-0.9351, 0.0422, 0.5221), (-0.9361, 0.06326, 0.5223), (-0.9339, 0.06026, 0.5039), (-0.88, 0.09626, 0.5308), (-0.8811, 0.09637, 0.5074), (-0.8799, 0.07005, 0.5061), (-0.8787, 0.06993, 0.5321), (-0.9257, 0.07143, 0.5219), (-0.9238, 0.07475, 0.5036), (-0.9245, 0.08948, 0.5052), (-0.9267, 0.09249, 0.5217), (-0.8802, 0.03816, 0.5321), (-0.879, 0.01184, 0.5319), (-0.8815, 0.03828, 0.5061), (-0.8802, 0.01196, 0.5059), (-0.9277, 0.01656, 0.5035), (-0.9284, 0.0313, 0.5037), (-0.9296, 0.01324, 0.5218), (-0.9306, 0.0343, 0.522), (-0.746, 0.02078, 0.5285), (-0.7519, 0.07362, 0.5343), (-0.7473, 0.02011, 0.4826), (-0.7536, 0.07334, 0.483), (-0.7622, -0.01882, 0.495), (-0.7612, -0.01819, 0.5266), (-0.7872, -0.02689, 0.5262), (-0.7882, -0.02745, 0.4981), (-0.7941, -0.06078, 0.502), (-0.7921, -0.05855, 0.5231), (-0.7768, -0.06227, 0.5267), (-0.7777, -0.06298, 0.4971), (-0.9074, 0.1194, 0.5217), (-0.9052, 0.1164, 0.5052), (-0.9046, 0.1017, 0.5036), (-0.9064, 0.09838, 0.5219), (-0.8594, 0.09688, 0.5321), (-0.8606, 0.097, 0.5061), (-0.8618, 0.1233, 0.5074), (-0.8607, 0.1232, 0.5308), (-0.8105, 0.1237, 0.5315), (-0.8118, 0.1238, 0.5022), (-0.8237, 0.09509, 0.5016), (-0.8222, 0.09494, 0.5325), (-0.7883, 0.1249, 0.4919), (-0.7857, 0.1252, 0.5286), (-0.7937, 0.04366, 0.501), (-0.7921, 0.04351, 0.5334), (-0.792, 0.09604, 0.5016), (-0.7906, 0.0959, 0.5325), (-0.4702, 0.09932, 0.458), (-0.4702, 0.0652, 0.4579), (-0.4919, 0.03829, 0.5016), (-0.4702, 0.06513, 0.5426), (-0.4702, 0.09929, 0.5425), (-0.4702, 0.1423, 0.5015), (-0.7113, 0.1171, 0.5196), (-0.7113, 0.09405, 0.5362), (-0.7113, 0.0553, 0.5296), (-0.7113, 0.03954, 0.506), (-0.7113, 0.06277, 0.4884), (-0.7113, 0.1017, 0.4951), (-0.08111, -0.08509, 0.0904), (-0.1514, -0.03732, 0.0802), (-0.08111, 0.1724, 0.04672), (-0.1528, 0.1123, 0.06343), (-0.1659, -0.02252, 0.03588), (-0.08681, -0.06802, 0.004748), (-0.08681, 0.1805, -0.03471), (-0.1677, 0.1103, 0.01514), (-0.1549, 0.0913, -0.8743), (-0.1549, 0.04407, -0.8743), (-0.1894, 0.01014, -0.8743), (-0.2239, 0.04407, -0.8743), (-0.2239, 0.0913, -0.8743), (-0.1894, 0.1239, -0.8743), (-0.1409, 0.08509, -0.4201), (-0.1955, 0.05539, -0.4139), (-0.1973, -0.0116, -0.4355), (-0.1447, -0.04235, -0.4651), (-0.08335, -0.0116, -0.4458), (-0.08152, 0.05539, -0.4242), (-0.1421, 0.08829, -0.9849), (-0.1547, 0.007083, -0.9849), (-0.1895, 0.006883, -0.9849), (-0.2459, 0.007083, -0.9849), (-0.2424, 0.08829, -0.9849), (-0.1898, 0.1349, -0.9849), (-0.2507, -0.1486, -0.9849), (-0.1924, -0.1768, -0.9849), (-0.1525, -0.1486, -0.9849), (-0.2483, -0.1486, -0.9474), (-0.1921, -0.1768, -0.9446), (-0.1525, -0.1486, -0.9474), (-0.5163, 0.1056, 0.4519), (-0.5163, 0.1438, 0.5031), (-0.5163, 0.1056, 0.5587), (-0.5163, 0.06546, 0.5588), (-0.5163, 0.03676, 0.5032), (-0.5163, 0.0655, 0.4518), (-0.08875, 0.01261, -0.6147), (-0.1569, -0.02393, -0.6045), (-0.231, 0.01176, -0.5779), (-0.2293, 0.08238, -0.5579), (-0.1534, 0.1322, -0.5632), (-0.08658, 0.08886, -0.5895), (-0.1987, 0.08077, -0.1604), (-0.1983, -0.02645, -0.1559), (-0.1135, 0.1367, -0.2061), (-0.112, -0.06545, -0.1885), (-0.02201, -0.004925, -0.2443), (-0.02141, 0.06641, -0.2372), (0.02141, 0.06641, -0.2372), (0.02201, -0.004925, -0.2443), (0.112, -0.06545, -0.1885), (0.1135, 0.1367, -0.2061), (0.1983, -0.02645, -0.1559), (0.1987, 0.08077, -0.1604), (0.08658, 0.08886, -0.5895), (0.1534, 0.1322, -0.5632), (0.2293, 0.08238, -0.5579), (0.231, 0.01176, -0.5779), (0.1569, -0.02393, -0.6045), (0.08875, 0.01261, -0.6147), (0.1525, -0.1486, -0.9474), (0.1921, -0.1768, -0.9446), (0.2483, -0.1486, -0.9474), (0.1525, -0.1486, -0.9849), (0.1924, -0.1768, -0.9849), (0.2507, -0.1486, -0.9849), (0.1898, 0.1349, -0.9849), (0.2424, 0.08829, -0.9849), (0.2459, 0.007083, -0.9849), (0.1895, 0.006883, -0.9849), (0.1547, 0.007083, -0.9849), (0.1421, 0.08829, -0.9849), (0.08152, 0.05539, -0.4242), (0.08335, -0.0116, -0.4458), (0.1447, -0.04235, -0.4651), (0.1973, -0.0116, -0.4355), (0.1955, 0.05539, -0.4139), (0.1409, 0.08509, -0.4201), (0.1894, 0.1239, -0.8743), (0.2239, 0.0913, -0.8743), (0.2239, 0.04407, -0.8743), (0.1894, 0.01014, -0.8743), (0.1549, 0.04407, -0.8743), (0.1549, 0.0913, -0.8743), (-1.662e-08, -0.05504, -0.05819), (3.879e-08, 0.1284, -0.08252), (0.1677, 0.1103, 0.01514), (0.08681, 0.1805, -0.03471), (0.08681, -0.06802, 0.004748), (0.1659, -0.02252, 0.03588), (-2.57e-08, -0.08509, 0.0904), (0.1528, 0.1123, 0.06343), (0.08111, 0.1724, 0.04672), (0.1514, -0.03732, 0.0802), (0.08111, -0.08509, 0.0904), (0.4702, 0.1423, 0.5015), (0.4702, 0.09929, 0.5425), (0.4702, 0.06513, 0.5426), (0.4919, 0.03829, 0.5016), (0.4702, 0.0652, 0.4579), (0.4702, 0.09932, 0.458), (4.8e-08, 0.159, 0.04968), (-0.1922, -0.08016, -0.9849), (-0.2559, -0.07927, -0.9849), (-0.2533, -0.0823, -0.938), (-0.151, -0.07927, -0.9849), (-0.1522, -0.0823, -0.938), (-0.1917, -0.08636, -0.9185), (0.1917, -0.08636, -0.9185), (0.1522, -0.0823, -0.938), (0.151, -0.07927, -0.9849), (0.2533, -0.0823, -0.938), (0.2559, -0.07927, -0.9849), (0.1922, -0.08016, -0.9849), (-0.11, 0.02135, -0.7154), (-0.1659, -0.008547, -0.6986), (-0.2258, 0.0173, -0.6811), (-0.2246, 0.06937, -0.6677), (-0.1628, 0.1191, -0.6569), (-0.1089, 0.07341, -0.7021), (0.1089, 0.07341, -0.7021), (0.1628, 0.1191, -0.6569), (0.2246, 0.06937, -0.6677), (0.2258, 0.0173, -0.6811), (0.1659, -0.008547, -0.6986), (0.11, 0.02135, -0.7154), (-0.1799, 0.09098, -0.04574), (-0.1723, -0.0157, -0.0009543), (-0.0983, 0.1419, -0.09928), (-0.09178, -0.05109, -0.02231), (0.0137, 0.0901, -0.1081), (0.01324, -0.003993, -0.1027), (0.09178, -0.05109, -0.02231), (0.0983, 0.1419, -0.09928), (0.1723, -0.0157, -0.0009543), (0.1799, 0.09098, -0.04574), (-0.0137, 0.0901, -0.1081), (-0.01324, -0.003993, -0.1027), (0.5163, 0.0655, 0.4518), (0.5163, 0.03676, 0.5032), (0.5163, 0.06546, 0.5588), (0.5163, 0.1056, 0.5587), (0.5163, 0.1438, 0.5031), (0.5163, 0.1056, 0.4519), (0.7113, 0.1017, 0.4951), (0.7113, 0.06277, 0.4884), (0.7113, 0.03954, 0.506), (0.7113, 0.0553, 0.5296), (0.7113, 0.09405, 0.5362), (0.7113, 0.1171, 0.5196), (0.7906, 0.09589, 0.5325), (0.792, 0.09604, 0.5016), (0.7921, 0.0435, 0.5334), (0.7937, 0.04366, 0.501), (0.7857, 0.1252, 0.5286), (0.7883, 0.1249, 0.4919), (0.8222, 0.09494, 0.5325), (0.8237, 0.09508, 0.5016), (0.8118, 0.1238, 0.5022), (0.8105, 0.1237, 0.5315), (0.8607, 0.1232, 0.5308), (0.8618, 0.1233, 0.5074), (0.8606, 0.097, 0.5061), (0.8594, 0.09688, 0.5321), (0.9064, 0.09838, 0.5219), (0.9046, 0.1017, 0.5036), (0.9052, 0.1164, 0.5052), (0.9074, 0.1194, 0.5217), (0.7777, -0.06298, 0.4971), (0.7768, -0.06227, 0.5267), (0.7921, -0.05855, 0.5231), (0.7941, -0.06078, 0.502), (0.7882, -0.02745, 0.4981), (0.7872, -0.02689, 0.5262), (0.7612, -0.01819, 0.5266), (0.7622, -0.01882, 0.495), (0.7536, 0.07334, 0.483), (0.7473, 0.02011, 0.4826), (0.7519, 0.07362, 0.5343), (0.746, 0.02078, 0.5285), (0.9306, 0.0343, 0.522), (0.9296, 0.01324, 0.5218), (0.9284, 0.0313, 0.5037), (0.9277, 0.01656, 0.5035), (0.8802, 0.01196, 0.5059), (0.8815, 0.03828, 0.5061), (0.879, 0.01184, 0.5319), (0.8802, 0.03816, 0.5321), (0.9267, 0.09249, 0.5217), (0.9245, 0.08948, 0.5052), (0.9238, 0.07475, 0.5036), (0.9257, 0.07143, 0.5219), (0.8787, 0.06993, 0.5321), (0.8799, 0.07005, 0.5061), (0.8811, 0.09637, 0.5074), (0.88, 0.09626, 0.5308), (0.9339, 0.06026, 0.5039), (0.9361, 0.06325, 0.5223), (0.9351, 0.0422, 0.5221), (0.9332, 0.04552, 0.5038), (0.8857, 0.04092, 0.5061), (0.8845, 0.04079, 0.5321), (0.8857, 0.06711, 0.5324), (0.887, 0.06724, 0.5064), (0.7525, 0.1239, 0.5275), (0.7538, 0.1236, 0.4855), (0.8332, 0.06864, 0.5011), (0.8317, 0.06848, 0.5335), (0.834, 0.04207, 0.5334), (0.8328, 0.01575, 0.5332), (0.8021, 0.01564, 0.531), (0.8356, 0.04222, 0.501), (0.8343, 0.0159, 0.5007), (0.7955, 0.006094, 0.492)], [], [(31, 37, 11, 3), (18, 2, 11, 37), (0, 30, 12), (3, 0, 12), (0, 3, 28), (30, 0, 28), (1, 2, 10), (19, 1, 10), (1, 19, 28), (2, 1, 28), (28, 3, 4), (28, 4, 2), (11, 4, 3), (11, 2, 4), (10, 2, 18), (3, 12, 31), (23, 5, 6, 22), (25, 7, 5, 23), (26, 24, 5, 7), (24, 21, 6, 5), (30, 26, 7, 9), (29, 9, 7, 25), (22, 6, 8, 20), (21, 19, 8, 6), (32, 14, 9, 29), (30, 9, 14, 12), (20, 8, 13, 17), (19, 10, 13, 8), (35, 34, 14, 32), (34, 31, 12, 14), (17, 13, 16, 15), (18, 16, 13, 10), (37, 38, 16, 18), (33, 36, 17, 15), (36, 27, 20, 17), (19, 21, 24, 28), (27, 23, 22, 20), (27, 29, 25, 23), (30, 28, 24, 26), (36, 32, 29, 27), (33, 35, 32, 36), (34, 38, 37, 31), (39, 42, 43, 40), (46, 41, 52, 49), (45, 46, 49, 50), (44, 45, 50, 51), (41, 44, 51, 52), (52, 51, 54, 53), (51, 50, 55, 54), (50, 49, 56, 55), (49, 52, 53, 56), (53, 54, 55, 56), (45, 96, 57, 60), (95, 46, 59, 58), (46, 45, 60, 59), (59, 60, 61, 62), (58, 59, 62, 63), (60, 57, 64, 61), (57, 58, 63, 64), (62, 61, 64, 63), (43, 44, 65, 66), (44, 41, 67, 65), (40, 43, 66, 68), (41, 40, 68, 67), (67, 68, 69, 70), (68, 66, 71, 69), (65, 67, 70, 72), (66, 65, 72, 71), (69, 71, 72, 70), (75, 73, 78, 77), (39, 75, 77, 80), (73, 42, 79, 78), (42, 39, 80, 79), (79, 80, 81, 82), (78, 79, 82, 83), (80, 77, 84, 81), (77, 78, 83, 84), (82, 81, 84, 83), (111, 73, 75, 112), (110, 74, 73, 111), (109, 48, 74, 110), (113, 76, 47, 114), (112, 75, 76, 113), (87, 88, 85, 86), (92, 91, 86, 85), (89, 92, 85, 88), (91, 90, 87, 86), (90, 89, 88, 87), (94, 95, 90, 91), (96, 93, 92, 89), (93, 94, 91, 92), (109, 114, 47, 48), (48, 47, 97, 98), (93, 98, 97, 94), (45, 74, 102, 96), (93, 96, 102, 98), (48, 98, 102, 74), (44, 100, 74, 45), (42, 73, 74, 100), (42, 100, 44, 43), (41, 46, 76, 99), (46, 95, 101, 76), (39, 99, 76, 75), (47, 76, 101, 97), (94, 97, 101, 95), (39, 40, 41, 99), (57, 96, 95, 58), (89, 90, 95, 96), (115, 116, 119, 120), (118, 117, 121, 122), (117, 218, 202, 121), (207, 115, 120, 201), (116, 118, 122, 119), (123, 124, 136, 135), (126, 127, 139, 138), (127, 128, 140, 139), (128, 123, 135, 140), (146, 145, 142, 143), (145, 144, 141, 142), (137, 138, 139, 140), (135, 136, 137, 140), (103, 147, 148, 108), (147, 114, 109, 148), (108, 148, 149, 107), (148, 109, 110, 149), (107, 149, 150, 106), (149, 110, 111, 150), (106, 150, 151, 105), (150, 111, 112, 151), (105, 151, 152, 104), (151, 112, 113, 152), (104, 152, 147, 103), (152, 113, 114, 147), (216, 217, 260, 255), (215, 216, 255, 256), (214, 215, 256, 257), (213, 214, 257, 258), (212, 213, 258, 259), (217, 212, 259, 260), (188, 183, 186, 187), (186, 183, 184, 185), (178, 181, 182, 179), (177, 180, 181, 178), (195, 183, 188, 200), (196, 184, 183, 195), (197, 185, 184, 196), (200, 188, 187, 199), (210, 206, 203, 208), (207, 201, 205, 211), (209, 204, 202, 218), (208, 203, 204, 209), (211, 205, 206, 210), (137, 219, 220, 138), (219, 142, 141, 220), (138, 220, 221, 126), (220, 141, 144, 221), (136, 222, 219, 137), (222, 143, 142, 219), (124, 223, 222, 136), (223, 146, 143, 222), (126, 221, 224, 125), (221, 144, 145, 224), (125, 224, 223, 124), (224, 145, 146, 223), (199, 226, 225, 198), (226, 177, 178, 225), (198, 225, 228, 197), (225, 178, 179, 228), (187, 227, 226, 199), (227, 180, 177, 226), (186, 230, 227, 187), (230, 181, 180, 227), (197, 228, 229, 185), (228, 179, 182, 229), (185, 229, 230, 186), (229, 182, 181, 230), (153, 231, 236, 158), (231, 124, 123, 236), (154, 232, 231, 153), (232, 125, 124, 231), (155, 233, 232, 154), (233, 126, 125, 232), (156, 234, 233, 155), (234, 127, 126, 233), (157, 235, 234, 156), (235, 128, 127, 234), (158, 236, 235, 157), (236, 123, 128, 235), (172, 238, 237, 171), (238, 195, 200, 237), (173, 239, 238, 172), (239, 196, 195, 238), (174, 240, 239, 173), (240, 197, 196, 239), (175, 241, 240, 174), (241, 198, 197, 240), (176, 242, 241, 175), (242, 199, 198, 241), (171, 237, 242, 176), (237, 200, 199, 242), (122, 243, 244, 119), (243, 159, 160, 244), (121, 245, 243, 122), (245, 161, 159, 243), (119, 244, 246, 120), (244, 160, 162, 246), (120, 246, 254, 201), (246, 162, 163, 254), (202, 253, 245, 121), (253, 164, 161, 245), (201, 254, 253, 202), (254, 163, 164, 253), (202, 247, 248, 201), (247, 165, 166, 248), (204, 250, 247, 202), (250, 168, 165, 247), (201, 248, 249, 205), (248, 166, 167, 249), (205, 249, 251, 206), (249, 167, 169, 251), (203, 252, 250, 204), (252, 170, 168, 250), (206, 251, 252, 203), (251, 169, 170, 252), (255, 260, 261, 262), (256, 255, 262, 263), (257, 256, 263, 264), (258, 257, 264, 265), (259, 258, 265, 266), (260, 259, 266, 261), (280, 273, 274, 279), (312, 311, 274, 273), (330, 270, 328, 329), (275, 274, 268, 272), (322, 272, 268, 293), (330, 294, 293, 270), (323, 293, 268, 274), (328, 270, 293, 323), (327, 326, 325, 269), (327, 269, 295, 296), (325, 324, 295, 269), (321, 295, 267, 271), (276, 271, 267, 273), (324, 273, 267, 295), (276, 275, 272, 271), (321, 271, 272, 322), (266, 321, 322, 261), (276, 277, 278, 275), (273, 280, 277, 276), (275, 278, 279, 274), (279, 282, 281, 280), (278, 283, 282, 279), (280, 281, 284, 277), (277, 284, 283, 278), (282, 283, 284, 281), (263, 262, 293, 294), (262, 261, 322, 293), (266, 265, 295, 321), (265, 264, 296, 295), (264, 263, 294, 296), (287, 286, 285, 288), (292, 285, 286, 291), (289, 288, 285, 292), (291, 286, 287, 290), (290, 287, 288, 289), (327, 290, 289, 330), (296, 291, 290, 327), (330, 289, 292, 294), (294, 292, 291, 296), (300, 299, 297, 298), (303, 298, 297, 304), (304, 297, 299, 302), (301, 300, 298, 303), (302, 299, 300, 301), (328, 302, 301, 329), (329, 301, 303, 326), (325, 304, 302, 328), (326, 303, 304, 325), (307, 306, 305, 308), (312, 305, 306, 311), (309, 308, 305, 312), (311, 306, 307, 310), (310, 307, 308, 309), (323, 310, 309, 324), (274, 311, 310, 323), (324, 309, 312, 273), (316, 313, 314, 315), (320, 313, 316, 317), (319, 314, 313, 320), (318, 315, 314, 319), (317, 316, 315, 318), (328, 317, 318, 325), (325, 318, 319, 324), (324, 319, 320, 323), (323, 320, 317, 328), (330, 329, 326, 327), (174, 192, 191, 175), (173, 193, 192, 174), (175, 191, 190, 176), (171, 176, 190, 189), (171, 189, 194, 172), (172, 194, 193, 173), (167, 191, 192, 169), (166, 190, 191, 167), (165, 189, 190, 166), (169, 192, 193, 170), (168, 170, 193, 194), (165, 168, 194, 189), (132, 133, 163, 162), (131, 132, 162, 160), (130, 131, 160, 159), (132, 154, 153, 133), (133, 153, 158, 134), (131, 155, 154, 132), (130, 156, 155, 131), (133, 134, 164, 163), (129, 161, 164, 134), (129, 130, 159, 161), (129, 134, 158, 157), (129, 157, 156, 130)])
me_mehumanmale_000.polygons.foreach_set('use_smooth', [True] * 320)
_k = set([(2, 11), (3, 11)])
me_mehumanmale_000.attributes.new('sharp_edge', 'BOOLEAN', 'EDGE').data.foreach_set('value', [ (min(e.vertices), max(e.vertices)) in _k for e in me_mehumanmale_000.edges])
_uv = me_mehumanmale_000.uv_layers.new(name='UVMap')
_uv.uv.foreach_set('vector', [0.877, 0.1074, 0.8781, 0.1315, 0.8555, 0.1314, 0.8555, 0.1182, 0.8769, 0.1557, 0.8554, 0.1447, 0.8555, 0.1314, 0.8781, 0.1315, 0.8425, 0.1113, 0.8295, 0.1044, 0.8555, 0.105, 0.8555, 0.1182, 0.8425, 0.1113, 0.8555, 0.105, 0.8425, 0.1113, 0.8555, 0.1182, 0.831, 0.1314, 0.8295, 0.1044, 0.8425, 0.1113, 0.831, 0.1314, 0.8424, 0.1515, 0.8554, 0.1447, 0.8553, 0.1579, 0.8294, 0.1583, 0.8424, 0.1515, 0.8553, 0.1579, 0.8424, 0.1515, 0.8294, 0.1583, 0.831, 0.1314, 0.8554, 0.1447, 0.8424, 0.1515, 0.831, 0.1314, 0.0, 0.0, 1.0, 1.0, 1.0, 0.0, 0.0, 0.0, 1.0, 0.0, 1.0, 1.0, 0.0, 0.0, 1.0, 0.0, 1.0, 1.0, 0.0, 0.0, 1.0, 1.0, 1.0, 0.0, 0.8553, 0.1579, 0.8554, 0.1447, 0.8769, 0.1557, 0.8555, 0.1182, 0.8555, 0.105, 0.877, 0.1074, 0.7385, 0.1311, 0.7698, 0.1312, 0.7719, 0.1609, 0.742, 0.1579, 0.7422, 0.1043, 0.772, 0.1015, 0.7698, 0.1312, 0.7385, 0.1311, 0.8001, 0.1059, 0.7984, 0.1313, 0.7698, 0.1312, 0.772, 0.1015, 0.7984, 0.1313, 0.7999, 0.1567, 0.7719, 0.1609, 0.7698, 0.1312, 0.8295, 0.1044, 0.8001, 0.1059, 0.7926, 0.07759, 0.8263, 0.07524, 0.8217, 0.03489, 0.8263, 0.07524, 0.7926, 0.07759, 0.791, 0.04694, 0.7905, 0.2155, 0.7923, 0.1849, 0.826, 0.1874, 0.8211, 0.2278, 0.7999, 0.1567, 0.8294, 0.1583, 0.826, 0.1874, 0.7923, 0.1849, 0.851, 0.03507, 0.8553, 0.07162, 0.8263, 0.07524, 0.8217, 0.03489, 0.8295, 0.1044, 0.8263, 0.07524, 0.8553, 0.07162, 0.8555, 0.105, 0.8211, 0.2278, 0.826, 0.1874, 0.8549, 0.1912, 0.8504, 0.2278, 0.8294, 0.1583, 0.8553, 0.1579, 0.8549, 0.1912, 0.826, 0.1874, 0.8717, 0.03722, 0.8778, 0.07661, 0.8553, 0.07162, 0.851, 0.03507, 0.8778, 0.07661, 0.877, 0.1074, 0.8555, 0.105, 0.8553, 0.07162, 0.8504, 0.2278, 0.8549, 0.1912, 0.8774, 0.1864, 0.8711, 0.2257, 0.8769, 0.1557, 0.8774, 0.1864, 0.8549, 0.1912, 0.8553, 0.1579, 0.8781, 0.1315, 0.9157, 0.1316, 0.9072, 0.1677, 0.8769, 0.1557, 0.8798, 0.251, 0.8504, 0.2584, 0.8504, 0.2278, 0.8711, 0.2257, 0.8504, 0.2584, 0.8179, 0.2582, 0.8211, 0.2278, 0.8504, 0.2278, 0.8294, 0.1583, 0.7999, 0.1567, 0.7984, 0.1313, 0.831, 0.1314, 0.8179, 0.2582, 0.7742, 0.2381, 0.7905, 0.2155, 0.8211, 0.2278, 0.8186, 0.004382, 0.8217, 0.03489, 0.791, 0.04694, 0.7748, 0.02423, 0.8295, 0.1044, 0.831, 0.1314, 0.7984, 0.1313, 0.8001, 0.1059, 0.8512, 0.004382, 0.851, 0.03507, 0.8217, 0.03489, 0.8186, 0.004382, 0.8806, 0.01197, 0.8717, 0.03722, 0.851, 0.03507, 0.8512, 0.004382, 0.9074, 0.09547, 0.9157, 0.1316, 0.8781, 0.1315, 0.877, 0.1074, 0.8233, 0.6675, 0.8184, 0.6884, 0.8023, 0.6888, 0.8021, 0.6717, 0.8063, 0.7882, 0.8059, 0.8019, 0.78, 0.8042, 0.7785, 0.7907, 0.1665, 0.9145, 0.1665, 0.9325, 0.1367, 0.9309, 0.1367, 0.9165, 0.8018, 0.7024, 0.8031, 0.7162, 0.7749, 0.7156, 0.7755, 0.7018, 0.2736, 0.9156, 0.2737, 0.9336, 0.2458, 0.9316, 0.2458, 0.9172, 0.2458, 0.9172, 0.2458, 0.9316, 0.2181, 0.9247, 0.2195, 0.9145, 0.7755, 0.7018, 0.7749, 0.7156, 0.7481, 0.7136, 0.7486, 0.7026, 0.1367, 0.9165, 0.1367, 0.9309, 0.1105, 0.9336, 0.109, 0.9234, 0.7785, 0.7907, 0.78, 0.8042, 0.7554, 0.8034, 0.7545, 0.7958, 0.7554, 0.8034, 0.7461, 0.806, 0.7449, 0.7952, 0.7545, 0.7958, 0.8031, 0.7162, 0.8083, 0.7303, 0.7775, 0.7313, 0.7781, 0.7172, 0.8102, 0.7741, 0.8063, 0.7882, 0.7818, 0.7892, 0.7802, 0.7756, 0.1665, 0.9325, 0.1665, 0.9145, 0.1924, 0.9165, 0.1924, 0.9309, 0.1924, 0.9309, 0.1924, 0.9165, 0.2181, 0.9234, 0.2167, 0.9336, 0.7802, 0.7756, 0.7818, 0.7892, 0.7588, 0.7885, 0.7579, 0.7809, 0.7781, 0.7172, 0.7775, 0.7313, 0.7521, 0.7298, 0.7524, 0.7185, 0.3525, 0.9171, 0.3526, 0.93, 0.3284, 0.9326, 0.3269, 0.9234, 0.7588, 0.7885, 0.7492, 0.7903, 0.7492, 0.7793, 0.7579, 0.7809, 0.8023, 0.6888, 0.8018, 0.7024, 0.7779, 0.7004, 0.7792, 0.6871, 0.2737, 0.9336, 0.2736, 0.9156, 0.2992, 0.9173, 0.2993, 0.9317, 0.8021, 0.6717, 0.8023, 0.6888, 0.7792, 0.6871, 0.778, 0.6741, 0.8059, 0.8019, 0.8078, 0.8154, 0.7842, 0.8195, 0.7823, 0.806, 0.7823, 0.806, 0.7842, 0.8195, 0.7595, 0.8194, 0.7584, 0.8118, 0.778, 0.6741, 0.7792, 0.6871, 0.7534, 0.6849, 0.7533, 0.6752, 0.2993, 0.9317, 0.2992, 0.9173, 0.3254, 0.9145, 0.3269, 0.9247, 0.7792, 0.6871, 0.7779, 0.7004, 0.7518, 0.6956, 0.7534, 0.6849, 0.7595, 0.8194, 0.7502, 0.8222, 0.7488, 0.8114, 0.7584, 0.8118, 0.8713, 0.6734, 0.8504, 0.6894, 0.839, 0.6677, 0.8535, 0.6586, 0.8287, 0.8189, 0.8531, 0.8087, 0.847, 0.8304, 0.8337, 0.8374, 0.8504, 0.6894, 0.8184, 0.6884, 0.8242, 0.6647, 0.839, 0.6677, 0.8073, 0.8217, 0.8287, 0.8189, 0.8337, 0.8374, 0.8192, 0.8426, 0.8192, 0.8426, 0.8337, 0.8374, 0.8358, 0.856, 0.8254, 0.8575, 0.839, 0.6677, 0.8242, 0.6647, 0.8189, 0.6484, 0.8269, 0.6453, 0.8337, 0.8374, 0.847, 0.8304, 0.8442, 0.8547, 0.8358, 0.856, 0.8535, 0.6586, 0.839, 0.6677, 0.8269, 0.6453, 0.8404, 0.6372, 0.8254, 0.8575, 0.8358, 0.856, 0.8387, 0.864, 0.8241, 0.8653, 0.8676, 0.7116, 0.8504, 0.6894, 0.8713, 0.6734, 0.8749, 0.6985, 0.8654, 0.7327, 0.845, 0.7193, 0.8504, 0.6894, 0.8676, 0.7116, 0.8631, 0.7478, 0.8423, 0.744, 0.845, 0.7193, 0.8654, 0.7327, 0.8683, 0.7836, 0.8462, 0.7828, 0.8422, 0.7616, 0.8641, 0.7633, 0.8749, 0.7973, 0.8531, 0.8087, 0.8462, 0.7828, 0.8683, 0.7836, 0.7686, 0.7679, 0.759, 0.7682, 0.7607, 0.7576, 0.7689, 0.7604, 0.791, 0.7472, 0.7911, 0.7586, 0.7689, 0.7604, 0.7678, 0.7518, 0.7892, 0.7342, 0.791, 0.7472, 0.7678, 0.7518, 0.7654, 0.741, 0.7911, 0.7586, 0.7909, 0.772, 0.7686, 0.7679, 0.7689, 0.7604, 0.405, 0.93, 0.4049, 0.9156, 0.4307, 0.9224, 0.4293, 0.9326, 0.8166, 0.7592, 0.8102, 0.7741, 0.7909, 0.772, 0.7911, 0.7586, 0.8083, 0.7303, 0.8155, 0.7445, 0.791, 0.7472, 0.7892, 0.7342, 0.8155, 0.7445, 0.8166, 0.7592, 0.7911, 0.7586, 0.791, 0.7472, 0.8631, 0.7478, 0.8641, 0.7633, 0.8422, 0.7616, 0.8423, 0.744, 0.8423, 0.744, 0.8422, 0.7616, 0.8286, 0.7603, 0.8273, 0.7445, 0.8155, 0.7445, 0.8273, 0.7445, 0.8286, 0.7603, 0.8166, 0.7592, 0.8031, 0.7162, 0.845, 0.7193, 0.8247, 0.7304, 0.8083, 0.7303, 0.8155, 0.7445, 0.8083, 0.7303, 0.8247, 0.7304, 0.8273, 0.7445, 0.8423, 0.744, 0.8273, 0.7445, 0.8247, 0.7304, 0.845, 0.7193, 0.8018, 0.7024, 0.824, 0.703, 0.845, 0.7193, 0.8031, 0.7162, 0.8184, 0.6884, 0.8504, 0.6894, 0.845, 0.7193, 0.824, 0.703, 0.8184, 0.6884, 0.824, 0.703, 0.8018, 0.7024, 0.8023, 0.6888, 0.8059, 0.8019, 0.8063, 0.7882, 0.8462, 0.7828, 0.8268, 0.7995, 0.8063, 0.7882, 0.8102, 0.7741, 0.8255, 0.7731, 0.8462, 0.7828, 0.8287, 0.8189, 0.8268, 0.7995, 0.8462, 0.7828, 0.8531, 0.8087, 0.8422, 0.7616, 0.8462, 0.7828, 0.8255, 0.7731, 0.8286, 0.7603, 0.8166, 0.7592, 0.8286, 0.7603, 0.8255, 0.7731, 0.8102, 0.7741, 0.8287, 0.8189, 0.8078, 0.8154, 0.8059, 0.8019, 0.8268, 0.7995, 0.3525, 0.9171, 0.3844, 0.9145, 0.3844, 0.9316, 0.3526, 0.93, 0.4049, 0.9156, 0.405, 0.93, 0.3844, 0.9316, 0.3844, 0.9145, 0.318, 0.4817, 0.2632, 0.4744, 0.25, 0.4461, 0.3103, 0.4233, 0.1747, 0.4721, 0.1299, 0.4723, 0.1221, 0.4394, 0.174, 0.4462, 0.1299, 0.4723, 0.09541, 0.4835, 0.07737, 0.4268, 0.1221, 0.4394, 0.3716, 0.4796, 0.318, 0.4817, 0.3103, 0.4233, 0.3718, 0.3628, 0.2632, 0.4744, 0.1747, 0.4721, 0.174, 0.4462, 0.25, 0.4461, 0.8542, 0.3139, 0.843, 0.3347, 0.7854, 0.3254, 0.8043, 0.2889, 0.8666, 0.3639, 0.8889, 0.3546, 0.9096, 0.4081, 0.8714, 0.4244, 0.8889, 0.3546, 0.9102, 0.3427, 0.941, 0.3905, 0.9096, 0.4081, 0.867, 0.2938, 0.8542, 0.3139, 0.8043, 0.2889, 0.8222, 0.2607, 0.7609, 0.4033, 0.7699, 0.4218, 0.7559, 0.4326, 0.7449, 0.4118, 0.7699, 0.4218, 0.7905, 0.4389, 0.7794, 0.4531, 0.7559, 0.4326, 0.6741, 0.9492, 0.6729, 0.9179, 0.7179, 0.9179, 0.7449, 0.9459, 0.7203, 0.9734, 0.6751, 0.9684, 0.6741, 0.9492, 0.7449, 0.9459, 0.1661, 0.9093, 0.1458, 0.9137, 0.1402, 0.8867, 0.1603, 0.8813, 0.1458, 0.9137, 0.05866, 0.9117, 0.0568, 0.899, 0.1402, 0.8867, 0.1603, 0.8813, 0.1402, 0.8867, 0.1299, 0.8613, 0.1513, 0.8533, 0.1402, 0.8867, 0.0568, 0.899, 0.053, 0.8868, 0.1299, 0.8613, 0.1513, 0.8533, 0.1299, 0.8613, 0.1248, 0.8462, 0.1456, 0.8365, 0.1299, 0.8613, 0.053, 0.8868, 0.0464, 0.8705, 0.1248, 0.8462, 0.1456, 0.8365, 0.1248, 0.8462, 0.1161, 0.8211, 0.1267, 0.8162, 0.1248, 0.8462, 0.0464, 0.8705, 0.04104, 0.8593, 0.1161, 0.8211, 0.1267, 0.8162, 0.1161, 0.8211, 0.1045, 0.7985, 0.1226, 0.7881, 0.1161, 0.8211, 0.04104, 0.8593, 0.03531, 0.848, 0.1045, 0.7985, 0.1226, 0.7881, 0.1045, 0.7985, 0.09484, 0.7844, 0.1131, 0.7756, 0.1045, 0.7985, 0.03531, 0.848, 0.02518, 0.8345, 0.09484, 0.7844, 0.6196, 0.789, 0.6292, 0.7765, 0.6475, 0.7854, 0.6378, 0.7994, 0.6155, 0.8171, 0.6196, 0.789, 0.6378, 0.7994, 0.626, 0.8219, 0.5965, 0.8373, 0.6155, 0.8171, 0.626, 0.8219, 0.6173, 0.847, 0.5908, 0.8541, 0.5965, 0.8373, 0.6173, 0.847, 0.6121, 0.8622, 0.5817, 0.882, 0.5908, 0.8541, 0.6121, 0.8622, 0.6018, 0.8875, 0.5757, 0.91, 0.5817, 0.882, 0.6018, 0.8875, 0.596, 0.9145, 0.8934, 0.8701, 0.917, 0.8985, 0.8464, 0.8926, 0.8481, 0.8735, 0.8464, 0.8926, 0.917, 0.8985, 0.889, 0.9255, 0.844, 0.9238, 0.763, 0.5489, 0.7449, 0.55, 0.749, 0.5183, 0.7672, 0.5217, 0.7686, 0.5692, 0.7506, 0.5735, 0.7449, 0.55, 0.763, 0.5489, 0.9248, 0.5813, 0.9129, 0.6372, 0.88, 0.6277, 0.9013, 0.5745, 0.9004, 0.5196, 0.8799, 0.4643, 0.916, 0.4564, 0.9248, 0.5142, 0.8769, 0.5276, 0.8393, 0.4777, 0.8799, 0.4643, 0.9004, 0.5196, 0.9013, 0.5745, 0.88, 0.6277, 0.8405, 0.6125, 0.8785, 0.5661, 0.4802, 0.4747, 0.4934, 0.4464, 0.5694, 0.4467, 0.5686, 0.4727, 0.3716, 0.4796, 0.3718, 0.3628, 0.4332, 0.4234, 0.4253, 0.4819, 0.6136, 0.473, 0.6214, 0.4401, 0.6662, 0.4277, 0.648, 0.4844, 0.5686, 0.4727, 0.5694, 0.4467, 0.6214, 0.4401, 0.6136, 0.473, 0.4253, 0.4819, 0.4332, 0.4234, 0.4934, 0.4464, 0.4802, 0.4747, 0.6741, 0.9492, 0.6259, 0.9498, 0.6249, 0.9145, 0.6729, 0.9179, 0.6259, 0.9498, 0.5725, 0.952, 0.5867, 0.9191, 0.6249, 0.9145, 0.8714, 0.4244, 0.8307, 0.4424, 0.8197, 0.4211, 0.8666, 0.3639, 0.8307, 0.4424, 0.7981, 0.4564, 0.7905, 0.4389, 0.8197, 0.4211, 0.6751, 0.9684, 0.6274, 0.9725, 0.6259, 0.9498, 0.6741, 0.9492, 0.6274, 0.9725, 0.589, 0.9734, 0.5725, 0.952, 0.6259, 0.9498, 0.843, 0.3347, 0.7838, 0.3775, 0.7639, 0.3635, 0.7854, 0.3254, 0.7838, 0.3775, 0.7609, 0.4033, 0.7449, 0.3931, 0.7639, 0.3635, 0.8666, 0.3639, 0.8197, 0.4211, 0.8003, 0.3938, 0.8423, 0.359, 0.8197, 0.4211, 0.7905, 0.4389, 0.7699, 0.4218, 0.8003, 0.3938, 0.8423, 0.359, 0.8003, 0.3938, 0.7838, 0.3775, 0.843, 0.3347, 0.8003, 0.3938, 0.7699, 0.4218, 0.7609, 0.4033, 0.7838, 0.3775, 0.8785, 0.5661, 0.8039, 0.5734, 0.8055, 0.5497, 0.8615, 0.5479, 0.8039, 0.5734, 0.7686, 0.5692, 0.763, 0.5489, 0.8055, 0.5497, 0.8615, 0.5479, 0.8055, 0.5497, 0.8019, 0.5155, 0.8769, 0.5276, 0.8055, 0.5497, 0.763, 0.5489, 0.7672, 0.5217, 0.8019, 0.5155, 0.8405, 0.6125, 0.7981, 0.5978, 0.8039, 0.5734, 0.8785, 0.5661, 0.7981, 0.5978, 0.7633, 0.588, 0.7686, 0.5692, 0.8039, 0.5734, 0.8464, 0.8926, 0.7982, 0.8902, 0.8006, 0.8676, 0.8481, 0.8735, 0.7982, 0.8902, 0.7449, 0.8861, 0.7623, 0.8653, 0.8006, 0.8676, 0.8769, 0.5276, 0.8019, 0.5155, 0.7958, 0.4915, 0.8393, 0.4777, 0.8019, 0.5155, 0.7672, 0.5217, 0.7612, 0.503, 0.7958, 0.4915, 0.844, 0.9238, 0.7959, 0.9255, 0.7982, 0.8902, 0.8464, 0.8926, 0.7959, 0.9255, 0.7579, 0.9195, 0.7449, 0.8861, 0.7982, 0.8902, 0.1716, 0.1131, 0.1452, 0.07625, 0.1668, 0.06514, 0.205, 0.1011, 0.1452, 0.07625, 0.1013, 0.0149, 0.1171, 3.3e-08, 0.1668, 0.06514, 0.1439, 0.1327, 0.1232, 0.09593, 0.1452, 0.07625, 0.1716, 0.1131, 0.1232, 0.09593, 0.08197, 0.02613, 0.1013, 0.0149, 0.1452, 0.07625, 0.1154, 0.1549, 0.09908, 0.1141, 0.1232, 0.09593, 0.1439, 0.1327, 0.09908, 0.1141, 0.06143, 0.03395, 0.08197, 0.02613, 0.1232, 0.09593, 0.09181, 0.172, 0.07877, 0.1274, 0.09908, 0.1141, 0.1154, 0.1549, 0.07877, 0.1274, 0.04074, 0.04034, 0.06143, 0.03395, 0.09908, 0.1141, 0.05923, 0.1839, 0.04635, 0.1448, 0.07877, 0.1274, 0.09181, 0.172, 0.04635, 0.1448, 0.02042, 0.04733, 0.04074, 0.04034, 0.07877, 0.1274, 0.02297, 0.189, 0.008132, 0.1368, 0.04635, 0.1448, 0.05923, 0.1839, 0.008132, 0.1368, 0.0, 0.05495, 0.02042, 0.04733, 0.04635, 0.1448, 0.6851, 0.1845, 0.6982, 0.1454, 0.7365, 0.1375, 0.7215, 0.1898, 0.6982, 0.1454, 0.7245, 0.04777, 0.7449, 0.05548, 0.7365, 0.1375, 0.6525, 0.1725, 0.6657, 0.1278, 0.6982, 0.1454, 0.6851, 0.1845, 0.6657, 0.1278, 0.7041, 0.0407, 0.7245, 0.04777, 0.6982, 0.1454, 0.629, 0.1553, 0.6454, 0.1145, 0.6657, 0.1278, 0.6525, 0.1725, 0.6454, 0.1145, 0.6834, 0.03423, 0.7041, 0.0407, 0.6657, 0.1278, 0.6005, 0.1329, 0.6213, 0.09618, 0.6454, 0.1145, 0.629, 0.1553, 0.6213, 0.09618, 0.6628, 0.02632, 0.6834, 0.03423, 0.6454, 0.1145, 0.5728, 0.1132, 0.5993, 0.07639, 0.6213, 0.09618, 0.6005, 0.1329, 0.5993, 0.07639, 0.6435, 0.015, 0.6628, 0.02632, 0.6213, 0.09618, 0.5393, 0.1012, 0.5777, 0.0652, 0.5993, 0.07639, 0.5728, 0.1132, 0.5777, 0.0652, 0.6277, 0.0, 0.6435, 0.015, 0.5993, 0.07639, 0.174, 0.4462, 0.1755, 0.4128, 0.2423, 0.4241, 0.25, 0.4461, 0.1755, 0.4128, 0.1625, 0.3571, 0.2111, 0.3401, 0.2423, 0.4241, 0.1221, 0.4394, 0.1196, 0.4055, 0.1755, 0.4128, 0.174, 0.4462, 0.1196, 0.4055, 0.1123, 0.3548, 0.1625, 0.3571, 0.1755, 0.4128, 0.25, 0.4461, 0.2423, 0.4241, 0.3015, 0.4019, 0.3103, 0.4233, 0.2423, 0.4241, 0.2111, 0.3401, 0.2479, 0.3062, 0.3015, 0.4019, 0.3103, 0.4233, 0.3015, 0.4019, 0.3436, 0.3151, 0.3718, 0.3628, 0.3015, 0.4019, 0.2479, 0.3062, 0.2762, 0.2533, 0.3436, 0.3151, 0.07737, 0.4268, 0.0729, 0.4072, 0.1196, 0.4055, 0.1221, 0.4394, 0.0729, 0.4072, 0.05984, 0.3512, 0.1123, 0.3548, 0.1196, 0.4055, 0.3718, 0.3628, 0.3436, 0.3151, 0.3536, 0.252, 0.3719, 0.2349, 0.3436, 0.3151, 0.2762, 0.2533, 0.3008, 0.2314, 0.3536, 0.252, 0.3719, 0.2349, 0.3902, 0.252, 0.4001, 0.3152, 0.3718, 0.3628, 0.3902, 0.252, 0.4431, 0.2315, 0.4677, 0.2534, 0.4001, 0.3152, 0.6214, 0.4401, 0.6241, 0.4062, 0.6708, 0.4081, 0.6662, 0.4277, 0.6241, 0.4062, 0.6315, 0.3554, 0.684, 0.352, 0.6708, 0.4081, 0.3718, 0.3628, 0.4001, 0.3152, 0.442, 0.4021, 0.4332, 0.4234, 0.4001, 0.3152, 0.4677, 0.2534, 0.4959, 0.3064, 0.442, 0.4021, 0.4332, 0.4234, 0.442, 0.4021, 0.5012, 0.4244, 0.4934, 0.4464, 0.442, 0.4021, 0.4959, 0.3064, 0.5326, 0.3405, 0.5012, 0.4244, 0.5694, 0.4467, 0.5681, 0.4134, 0.6241, 0.4062, 0.6214, 0.4401, 0.5681, 0.4134, 0.5813, 0.3577, 0.6315, 0.3554, 0.6241, 0.4062, 0.4934, 0.4464, 0.5012, 0.4244, 0.5681, 0.4134, 0.5694, 0.4467, 0.5012, 0.4244, 0.5326, 0.3405, 0.5813, 0.3577, 0.5681, 0.4134, 0.6378, 0.7994, 0.6475, 0.7854, 0.7169, 0.8356, 0.7068, 0.8492, 0.626, 0.8219, 0.6378, 0.7994, 0.7068, 0.8492, 0.701, 0.8605, 0.6173, 0.847, 0.626, 0.8219, 0.701, 0.8605, 0.6956, 0.8716, 0.6121, 0.8622, 0.6173, 0.847, 0.6956, 0.8716, 0.6889, 0.8879, 0.6018, 0.8875, 0.6121, 0.8622, 0.6889, 0.8879, 0.6851, 0.9001, 0.596, 0.9145, 0.6018, 0.8875, 0.6851, 0.9001, 0.6832, 0.9127, 0.7706, 0.9266, 0.7912, 0.9255, 0.7911, 0.9426, 0.7706, 0.941, 0.8231, 0.9281, 0.823, 0.941, 0.7911, 0.9426, 0.7912, 0.9255, 0.9185, 0.8124, 0.9211, 0.7939, 0.941, 0.7969, 0.9388, 0.8098, 0.9323, 0.7555, 0.938, 0.77, 0.9233, 0.7685, 0.9208, 0.756, 0.9076, 0.7568, 0.9208, 0.756, 0.9233, 0.7685, 0.903, 0.7771, 0.9185, 0.8124, 0.8954, 0.8017, 0.903, 0.7771, 0.9211, 0.7939, 0.9412, 0.7837, 0.903, 0.7771, 0.9233, 0.7685, 0.938, 0.77, 0.941, 0.7969, 0.9211, 0.7939, 0.903, 0.7771, 0.9412, 0.7837, 0.9333, 0.6872, 0.9487, 0.6882, 0.9487, 0.7014, 0.9274, 0.7011, 0.9333, 0.6872, 0.9274, 0.7011, 0.9065, 0.716, 0.9024, 0.6871, 0.9487, 0.7014, 0.9469, 0.7146, 0.9065, 0.716, 0.9274, 0.7011, 0.9082, 0.7399, 0.9065, 0.716, 0.9257, 0.7274, 0.9227, 0.741, 0.934, 0.7413, 0.9227, 0.741, 0.9257, 0.7274, 0.9414, 0.7279, 0.9469, 0.7146, 0.9414, 0.7279, 0.9257, 0.7274, 0.9065, 0.716, 0.934, 0.7413, 0.9323, 0.7555, 0.9208, 0.756, 0.9227, 0.741, 0.9082, 0.7399, 0.9227, 0.741, 0.9208, 0.756, 0.9076, 0.7568, 0.888, 0.7427, 0.9082, 0.7399, 0.9076, 0.7568, 0.8865, 0.7577, 0.934, 0.7413, 0.9574, 0.7448, 0.957, 0.7558, 0.9323, 0.7555, 0.9414, 0.7279, 0.9597, 0.7324, 0.9574, 0.7448, 0.934, 0.7413, 0.9323, 0.7555, 0.957, 0.7558, 0.9567, 0.7688, 0.938, 0.77, 0.7706, 0.941, 0.7463, 0.9436, 0.7449, 0.9334, 0.7706, 0.9266, 0.957, 0.7558, 0.9783, 0.7583, 0.9783, 0.7656, 0.9567, 0.7688, 0.9597, 0.7324, 0.9823, 0.7399, 0.9797, 0.7502, 0.9574, 0.7448, 0.9574, 0.7448, 0.9797, 0.7502, 0.9783, 0.7583, 0.957, 0.7558, 0.9783, 0.7656, 0.9783, 0.7583, 0.9862, 0.756, 0.9874, 0.7662, 0.8749, 0.79, 0.8818, 0.7771, 0.903, 0.7771, 0.8954, 0.8017, 0.8818, 0.7771, 0.8865, 0.7577, 0.9076, 0.7568, 0.903, 0.7771, 0.888, 0.7427, 0.8864, 0.7281, 0.9065, 0.716, 0.9082, 0.7399, 0.8864, 0.7281, 0.8851, 0.7078, 0.9024, 0.6871, 0.9065, 0.716, 0.8851, 0.7078, 0.8785, 0.6949, 0.8829, 0.6708, 0.9024, 0.6871, 0.9203, 0.8497, 0.9212, 0.8573, 0.9073, 0.8555, 0.9104, 0.8479, 0.9006, 0.6573, 0.9139, 0.6372, 0.9267, 0.6455, 0.9142, 0.6666, 0.913, 0.8301, 0.9104, 0.8479, 0.9023, 0.8463, 0.9005, 0.8228, 0.9142, 0.6666, 0.9267, 0.6455, 0.9342, 0.6488, 0.9286, 0.6643, 0.9268, 0.8356, 0.9203, 0.8497, 0.9104, 0.8479, 0.913, 0.8301, 0.939, 0.8159, 0.9268, 0.8356, 0.913, 0.8301, 0.9185, 0.8124, 0.9024, 0.6871, 0.9142, 0.6666, 0.9286, 0.6643, 0.9333, 0.6872, 0.9185, 0.8124, 0.913, 0.8301, 0.9005, 0.8228, 0.8954, 0.8017, 0.8829, 0.6708, 0.9006, 0.6573, 0.9142, 0.6666, 0.9024, 0.6871, 0.9851, 0.8155, 0.9864, 0.8082, 0.9957, 0.8082, 0.9939, 0.8186, 0.971, 0.6874, 0.9959, 0.6863, 0.9971, 0.6966, 0.9718, 0.7003, 0.4913, 0.9317, 0.4636, 0.9247, 0.4651, 0.9145, 0.4913, 0.9173, 0.9727, 0.675, 0.9964, 0.677, 0.9959, 0.6863, 0.971, 0.6874, 0.9636, 0.8018, 0.9864, 0.8082, 0.9851, 0.8155, 0.9613, 0.8147, 0.941, 0.7969, 0.9636, 0.8018, 0.9613, 0.8147, 0.9388, 0.8098, 0.9496, 0.6718, 0.9727, 0.675, 0.971, 0.6874, 0.9487, 0.6882, 0.5169, 0.9336, 0.4913, 0.9317, 0.4913, 0.9173, 0.5169, 0.9156, 0.9487, 0.6882, 0.971, 0.6874, 0.9718, 0.7003, 0.9487, 0.7014, 0.9869, 0.7858, 0.988, 0.7785, 0.9964, 0.7773, 0.996, 0.7879, 0.8231, 0.9281, 0.8487, 0.9344, 0.8472, 0.9436, 0.823, 0.941, 0.971, 0.7165, 0.9956, 0.7187, 0.9955, 0.7295, 0.971, 0.7301, 0.9668, 0.7725, 0.988, 0.7785, 0.9869, 0.7858, 0.9647, 0.7856, 0.02571, 0.9309, 0.001405, 0.9336, 0.0, 0.9234, 0.0257, 0.9165, 0.05161, 0.9325, 0.02571, 0.9309, 0.0257, 0.9165, 0.0516, 0.9145, 0.938, 0.77, 0.9668, 0.7725, 0.9647, 0.7856, 0.9412, 0.7837, 0.9469, 0.7146, 0.971, 0.7165, 0.971, 0.7301, 0.9414, 0.7279, 0.9896, 0.8003, 0.9907, 0.793, 1.0, 0.7928, 0.9984, 0.8031, 0.9678, 0.7872, 0.9907, 0.793, 0.9896, 0.8003, 0.9659, 0.8001, 0.08141, 0.9165, 0.109, 0.9234, 0.1076, 0.9336, 0.08142, 0.9309, 0.974, 0.7018, 0.9999, 0.7035, 1.0, 0.7141, 0.9741, 0.715, 0.5447, 0.9172, 0.5711, 0.9145, 0.5725, 0.9247, 0.5447, 0.9316, 0.5169, 0.9156, 0.5447, 0.9172, 0.5447, 0.9316, 0.5169, 0.9336, 0.9487, 0.7014, 0.974, 0.7018, 0.9741, 0.715, 0.9469, 0.7146, 0.0516, 0.9145, 0.08141, 0.9165, 0.08142, 0.9309, 0.05161, 0.9325, 0.9412, 0.7837, 0.9678, 0.7872, 0.9659, 0.8001, 0.941, 0.7969, 0.9293, 0.667, 0.9496, 0.6718, 0.9487, 0.6882, 0.9333, 0.6872, 0.629, 0.1553, 0.5947, 0.2145, 0.5709, 0.1905, 0.6005, 0.1329, 0.6525, 0.1725, 0.6245, 0.2368, 0.5947, 0.2145, 0.629, 0.1553, 0.6005, 0.1329, 0.5709, 0.1905, 0.5373, 0.1828, 0.5728, 0.1132, 0.5393, 0.1012, 0.5728, 0.1132, 0.5373, 0.1828, 0.5065, 0.1705, 0.7215, 0.1898, 0.6872, 0.2621, 0.6558, 0.2491, 0.6851, 0.1845, 0.6851, 0.1845, 0.6558, 0.2491, 0.6245, 0.2368, 0.6525, 0.1725, 0.4959, 0.3064, 0.5709, 0.1905, 0.5947, 0.2145, 0.5326, 0.3405, 0.4677, 0.2534, 0.5373, 0.1828, 0.5709, 0.1905, 0.4959, 0.3064, 0.4431, 0.2315, 0.5065, 0.1705, 0.5373, 0.1828, 0.4677, 0.2534, 0.5326, 0.3405, 0.5947, 0.2145, 0.6245, 0.2368, 0.5813, 0.3577, 0.6315, 0.3554, 0.5813, 0.3577, 0.6245, 0.2368, 0.6558, 0.2491, 0.684, 0.352, 0.6315, 0.3554, 0.6558, 0.2491, 0.6872, 0.2621, 0.1732, 0.1901, 0.2068, 0.1826, 0.2762, 0.2533, 0.2479, 0.3062, 0.1494, 0.2141, 0.1732, 0.1901, 0.2479, 0.3062, 0.2111, 0.3401, 0.1196, 0.2362, 0.1494, 0.2141, 0.2111, 0.3401, 0.1625, 0.3571, 0.1732, 0.1901, 0.1439, 0.1327, 0.1716, 0.1131, 0.2068, 0.1826, 0.2068, 0.1826, 0.1716, 0.1131, 0.205, 0.1011, 0.2376, 0.1704, 0.1494, 0.2141, 0.1154, 0.1549, 0.1439, 0.1327, 0.1732, 0.1901, 0.1196, 0.2362, 0.09181, 0.172, 0.1154, 0.1549, 0.1494, 0.2141, 0.2068, 0.1826, 0.2376, 0.1704, 0.3008, 0.2314, 0.2762, 0.2533, 0.08833, 0.2484, 0.1123, 0.3548, 0.05984, 0.3512, 0.05692, 0.2614, 0.08833, 0.2484, 0.1196, 0.2362, 0.1625, 0.3571, 0.1123, 0.3548, 0.08833, 0.2484, 0.05692, 0.2614, 0.02297, 0.189, 0.05923, 0.1839, 0.08833, 0.2484, 0.05923, 0.1839, 0.09181, 0.172, 0.1196, 0.2362])
me_mehumanmale_000.materials.append(mat_invis)
me_mehumanmale_000.use_remesh_preserve_volume = False
me_mehumanmale_000.use_remesh_preserve_attributes = False
me_mehumanmale_000.use_mirror_vertex_groups = False
me_mehumanmale_000.update()
arm_armalearm_001 = bpy.data.armatures.new('arMaleArm.001')  # bones are not reproduced

# ---- objects
ob_shadowplane = bpy.data.objects.new('ShadowPlane', me_plane_001)
ob_renderplatform = bpy.data.objects.new('RenderPlatform', None)
ob_camera = bpy.data.objects.new('Camera', cam_camera_002)
ob_sun_001 = bpy.data.objects.new('Sun.001', light_sun_002)
ob_sun_002 = bpy.data.objects.new('Sun.002', light_sun_000)
ob_sun = bpy.data.objects.new('Sun', light_lamp_001)
ob_malearm = bpy.data.objects.new('MaleArm', arm_armalearm_001)
ob_humanmale = bpy.data.objects.new('HumanMale', me_mehumanmale_003)
ob_humanmale_001 = bpy.data.objects.new('HumanMale.001', me_mehumanmale_000)

# ---- transforms, parenting, visibility, modifiers, constraints
ob_shadowplane.location = (0.0, 0.0, 0.0)
ob_shadowplane.scale = (10.0, 10.0, 10.0)
ob_shadowplane.lock_rotations_4d = False
ob_shadowplane.empty_display_type = 'ARROWS'
ob_shadowplane.lineart.crease_threshold = 0.0
ob_renderplatform.location = (0.0, 0.0, 0.0)
ob_renderplatform.rotation_euler = (2.191e-08, -5.027e-08, 144.5)
ob_renderplatform.lock_rotations_4d = False
ob_renderplatform.empty_display_type = 'ARROWS'
ob_renderplatform.empty_image_offset = (0.0, 0.0)
ob_renderplatform.lineart.crease_threshold = 0.0
ob_camera.parent = ob_renderplatform
ob_camera.matrix_parent_inverse = Matrix(((1.0, -7.103e-05, 4.841e-08, 0.0), (7.103e-05, 1.0, 2.005e-08, 0.0), (-4.841e-08, -2.005e-08, 1.0, 0.0), (0.0, 0.0, 0.0, 1.0)))
ob_camera.location = (5.0, -5.0, 5.3)
ob_camera.rotation_euler = (1.047, 0.0, 0.7854)
ob_camera.lock_rotations_4d = False
ob_camera.empty_display_type = 'ARROWS'
ob_camera.lineart.crease_threshold = 0.0
ob_sun_001.parent = ob_renderplatform
ob_sun_001.matrix_parent_inverse = Matrix(((1.0, -0.001831, 4.841e-08, 0.0), (0.001831, 1.0, 2.005e-08, 0.0), (-4.844e-08, -1.996e-08, 1.0, 0.0), (0.0, 0.0, 0.0, 1.0)))
ob_sun_001.location = (6.851, 7.839, 11.54)
ob_sun_001.rotation_euler = (1.381, -0.06972, 1.625)
ob_sun_001.lineart.crease_threshold = 0.0
ob_sun_002.parent = ob_renderplatform
ob_sun_002.matrix_parent_inverse = Matrix(((1.0, -0.001831, 4.841e-08, 0.0), (0.001831, 1.0, 2.005e-08, 0.0), (-4.844e-08, -1.996e-08, 1.0, 0.0), (0.0, 0.0, 0.0, 1.0)))
ob_sun_002.location = (7.5, 6.39, 12.03)
ob_sun_002.rotation_euler = (-1.863, -0.7379, 1.579)
ob_sun_002.lineart.crease_threshold = 0.0
ob_sun.parent = ob_renderplatform
ob_sun.matrix_parent_inverse = Matrix(((1.0, 7.868e-06, 4.841e-08, 0.0), (-7.868e-06, 1.0, 2.005e-08, 0.0), (-4.841e-08, -2.005e-08, 1.0, 0.0), (0.0, 0.0, 0.0, 1.0)))
ob_sun.location = (7.5, 9.0, 7.5)
ob_sun.rotation_euler = (0.4847, 0.4381, -0.2138)
ob_sun.lock_rotations_4d = False
ob_sun.empty_display_type = 'ARROWS'
ob_sun.lineart.crease_threshold = 0.0
ob_malearm.location = (0.0001078, -0.01891, 1.615)
ob_malearm.lock_rotations_4d = False
ob_malearm.empty_display_type = 'ARROWS'
ob_malearm.color = (0.0, 0.0, 0.0, 1.0)
ob_malearm.lineart.crease_threshold = 0.0
ob_humanmale.location = (0.0, 0.0, 0.9877)
ob_humanmale.lock_rotations_4d = False
ob_humanmale.empty_display_type = 'ARROWS'
ob_humanmale.color = (0.0, 0.0, 0.0, 1.0)
ob_humanmale.lineart.crease_threshold = 0.0
_vg = ob_humanmale.vertex_groups.new(name='Head')
_vg.add([0, 1, 2, 3, 33, 34], 1.0, 'REPLACE')
_vg = ob_humanmale.vertex_groups.new(name='Thigh.Left')
_vg = ob_humanmale.vertex_groups.new(name='Thigh.Right')
_vg = ob_humanmale.vertex_groups.new(name='Shin.Left')
_vg = ob_humanmale.vertex_groups.new(name='Shin.Right')
_vg = ob_humanmale.vertex_groups.new(name='Forearm.Right')
_vg.add([5, 6, 7, 8, 9, 10], 1.0, 'REPLACE')
_vg = ob_humanmale.vertex_groups.new(name='Forearm.Left')
_vg.add([72, 73, 74, 75, 76, 77], 1.0, 'REPLACE')
_vg = ob_humanmale.vertex_groups.new(name='Upperarm.Left')
_vg.add([44, 45, 46, 47, 48, 49, 66, 67, 68, 69, 72, 73, 74, 75, 76, 77, 96, 97, 98, 99, 100, 101, 125, 126, 127, 128, 129, 130, 131, 132, 133, 134, 135, 136, 137, 138, 139, 140, 141, 142, 143, 144, 145, 146, 147, 148, 149, 150, 151, 152, 153, 154, 155, 156, 157, 158, 159, 160, 161, 162, 163, 164, 165, 166, 167, 168, 169, 170, 171, 172, 173, 174, 175, 176, 177, 178, 179, 180, 181, 182, 183, 184, 185, 186, 187, 188, 189, 190, 191, 192, 193, 194, 195, 196], 1.0, 'REPLACE')
_vg = ob_humanmale.vertex_groups.new(name='Upperarm.Right')
_vg.add([5, 6, 7, 8, 9, 10, 13, 14, 15, 16, 38, 39, 40, 41, 42, 43, 90, 91, 92, 93, 94, 95, 112, 113, 114, 115, 116, 117, 118, 119, 120, 121, 122, 123, 124], 1.0, 'REPLACE')
_vg = ob_humanmale.vertex_groups.new(name='Back')
_vg.add([4, 11, 12, 13, 14, 15, 16, 17, 18, 19, 20, 21, 22, 23, 24, 25, 26, 31, 32, 35, 36, 37, 50, 51, 57, 58, 59, 60, 61, 62, 63, 64, 65, 66, 67, 68, 69, 70, 71, 79, 80, 81, 82, 83, 84, 85, 86, 87, 88, 89, 102, 103, 104, 105, 106, 107, 108, 109, 110, 111, 197, 198, 199, 200, 201, 202, 203, 204, 205, 206, 207, 208, 209, 210, 211, 212, 213, 214, 215, 216, 217, 218, 219, 220, 221, 222, 223, 224, 225, 226, 227, 228, 229, 230, 231, 232, 233, 234, 235, 236, 237, 238, 239, 240, 241, 242, 243, 244, 245, 246], 1.0, 'REPLACE')
_vg = ob_humanmale.vertex_groups.new(name='Foot.Right')
_vg = ob_humanmale.vertex_groups.new(name='Toes.Right')
_vg = ob_humanmale.vertex_groups.new(name='Foot.Left')
_vg = ob_humanmale.vertex_groups.new(name='Toes.Left')
_vg = ob_humanmale.vertex_groups.new(name='Thumb1.Right')
_vg = ob_humanmale.vertex_groups.new(name='Thumb2.Right')
_vg = ob_humanmale.vertex_groups.new(name='Hand.Right')
_vg = ob_humanmale.vertex_groups.new(name='Fingers1.Right')
_vg = ob_humanmale.vertex_groups.new(name='Fingers2.Right')
_vg = ob_humanmale.vertex_groups.new(name='Hand.Left')
_vg = ob_humanmale.vertex_groups.new(name='Thumb1.Left')
_vg = ob_humanmale.vertex_groups.new(name='Thumb2.Left')
_vg = ob_humanmale.vertex_groups.new(name='Fingers1.Left')
_vg = ob_humanmale.vertex_groups.new(name='Fingers2.Left')
_vg = ob_humanmale.vertex_groups.new(name='Hip')
_vg.add([27, 28, 29, 30, 52, 53, 54, 55, 56, 78], 1.0, 'REPLACE')
_m = ob_humanmale.modifiers.new('Armature', 'ARMATURE')
_m.object = ob_malearm
_m = ob_humanmale.modifiers.new('EdgeSplit', 'EDGE_SPLIT')
_m.use_edge_angle = False
ob_humanmale_001.location = (0.0, 0.0, 0.9877)
ob_humanmale_001.lock_rotations_4d = False
ob_humanmale_001.empty_display_type = 'ARROWS'
ob_humanmale_001.color = (0.0, 0.0, 0.0, 1.0)
ob_humanmale_001.lineart.crease_threshold = 0.0
_vg = ob_humanmale_001.vertex_groups.new(name='Head')
_vg.add([0, 1, 2, 3, 4, 5, 6, 7, 8, 9, 10, 11, 12, 13, 14, 15, 16, 17, 18, 19, 20, 21, 22, 23, 24, 25, 26, 27, 28, 29, 30, 31, 32, 33, 34, 35, 36, 37, 38], 1.0, 'REPLACE')
_vg = ob_humanmale_001.vertex_groups.new(name='Thigh.Left')
_vg.add([165, 166, 167, 168, 169, 170, 189, 190, 191, 192, 193, 194, 247, 248, 249, 250, 251, 252], 1.0, 'REPLACE')
_vg = ob_humanmale_001.vertex_groups.new(name='Thigh.Right')
_vg.add([129, 130, 131, 132, 133, 134, 159, 160, 161, 162, 163, 164, 243, 244, 245, 246, 253, 254], 1.0, 'REPLACE')
_vg = ob_humanmale_001.vertex_groups.new(name='Shin.Left')
_vg.add([171, 172, 173, 174, 175, 176, 195, 196, 197, 198, 199, 200, 237, 238, 239, 240, 241, 242], 1.0, 'REPLACE')
_vg = ob_humanmale_001.vertex_groups.new(name='Shin.Right')
_vg.add([123, 124, 125, 126, 127, 128, 153, 154, 155, 156, 157, 158, 231, 232, 233, 234, 235, 236], 1.0, 'REPLACE')
_vg = ob_humanmale_001.vertex_groups.new(name='Forearm.Right')
_vg.add([103, 104, 105, 106, 107, 108, 109, 110, 111, 112, 113, 114, 147, 148, 149, 150, 151, 152], 1.0, 'REPLACE')
_vg = ob_humanmale_001.vertex_groups.new(name='Forearm.Left')
_vg.add([212, 213, 214, 215, 216, 217, 255, 256, 257, 258, 259, 260, 261, 262, 263, 264, 265, 266], 1.0, 'REPLACE')
_vg = ob_humanmale_001.vertex_groups.new(name='Upperarm.Left')
_vg.add([212, 213, 214, 215, 216, 217], 1.0, 'REPLACE')
_vg = ob_humanmale_001.vertex_groups.new(name='Upperarm.Right')
_vg.add([103, 104, 105, 106, 107, 108], 1.0, 'REPLACE')
_vg = ob_humanmale_001.vertex_groups.new(name='Back')
_vg = ob_humanmale_001.vertex_groups.new(name='Foot.Right')
_vg.add([123, 124, 125, 126, 127, 128, 135, 136, 137, 138, 139, 140, 219, 220, 221, 222, 223, 224], 1.0, 'REPLACE')
_vg = ob_humanmale_001.vertex_groups.new(name='Toes.Right')
_vg.add([141, 142, 143, 144, 145, 146, 219, 220, 221, 222, 223, 224], 1.0, 'REPLACE')
_vg = ob_humanmale_001.vertex_groups.new(name='Foot.Left')
_vg.add([183, 184, 185, 186, 187, 188, 195, 196, 197, 198, 199, 200, 225, 226, 227, 228, 229, 230], 1.0, 'REPLACE')
_vg = ob_humanmale_001.vertex_groups.new(name='Toes.Left')
_vg.add([177, 178, 179, 180, 181, 182, 225, 226, 227, 228, 229, 230], 1.0, 'REPLACE')
_vg = ob_humanmale_001.vertex_groups.new(name='Thumb1.Right')
_vg.add([39, 73, 75, 77, 78, 79, 80], 1.0, 'REPLACE')
_vg = ob_humanmale_001.vertex_groups.new(name='Thumb2.Right')
_vg.add([77, 78, 79, 80, 81, 82, 83, 84], 1.0, 'REPLACE')
_vg = ob_humanmale_001.vertex_groups.new(name='Hand.Right')
_vg.add([39, 40, 41, 42, 43, 44, 45, 46, 47, 48, 73, 74, 75, 76, 93, 94, 95, 96, 97, 98, 99, 100, 101, 102, 109, 110, 111, 112, 113, 114], 1.0, 'REPLACE')
_vg = ob_humanmale_001.vertex_groups.new(name='Fingers1.Right')
_vg.add([40, 41, 43, 44, 45, 46, 49, 50, 51, 52, 57, 58, 59, 60, 65, 66, 67, 68, 89, 90, 91, 92, 93, 94, 95, 96], 1.0, 'REPLACE')
_vg = ob_humanmale_001.vertex_groups.new(name='Fingers2.Right')
_vg.add([49, 50, 51, 52, 53, 54, 55, 56, 57, 58, 59, 60, 61, 62, 63, 64, 65, 66, 67, 68, 69, 70, 71, 72, 85, 86, 87, 88, 89, 90, 91, 92], 1.0, 'REPLACE')
_vg = ob_humanmale_001.vertex_groups.new(name='Hand.Left')
_vg.add([261, 262, 263, 264, 265, 266, 267, 268, 269, 270, 271, 272, 273, 274, 275, 276, 293, 294, 295, 296, 321, 322, 323, 324, 325, 326, 327, 328, 329, 330], 1.0, 'REPLACE')
_vg = ob_humanmale_001.vertex_groups.new(name='Thumb1.Left')
_vg.add([289, 290, 291, 292, 294, 296, 330], 1.0, 'REPLACE')
_vg = ob_humanmale_001.vertex_groups.new(name='Thumb2.Left')
_vg.add([285, 286, 287, 288, 289, 290, 291, 292], 1.0, 'REPLACE')
_vg = ob_humanmale_001.vertex_groups.new(name='Fingers1.Left')
_vg.add([273, 274, 275, 276, 277, 278, 279, 280, 301, 302, 303, 304, 309, 310, 311, 312, 317, 318, 319, 320, 323, 324, 325, 326, 328, 329], 1.0, 'REPLACE')
_vg = ob_humanmale_001.vertex_groups.new(name='Fingers2.Left')
_vg.add([277, 278, 279, 280, 281, 282, 283, 284, 297, 298, 299, 300, 301, 302, 303, 304, 305, 306, 307, 308, 309, 310, 311, 312, 313, 314, 315, 316, 317, 318, 319, 320], 1.0, 'REPLACE')
_vg = ob_humanmale_001.vertex_groups.new(name='Hip')
_vg.add([115, 116, 117, 118, 119, 120, 121, 122, 201, 202, 203, 204, 205, 206, 207, 208, 209, 210, 211, 218], 1.0, 'REPLACE')
_m = ob_humanmale_001.modifiers.new('Armature', 'ARMATURE')
_m.object = ob_malearm
_m = ob_humanmale_001.modifiers.new('EdgeSplit', 'EDGE_SPLIT')
_m.use_edge_angle = False

# ---- collection membership
col_collection_1.objects.link(ob_shadowplane)
col_collection_1.objects.link(ob_renderplatform)
col_collection_1.objects.link(ob_camera)
col_collection_1.objects.link(ob_sun_001)
col_collection_1.objects.link(ob_sun_002)
col_collection_1.objects.link(ob_sun)
col_collection_1.objects.link(ob_malearm)
col_collection_1.objects.link(ob_humanmale)
col_collection_1.objects.link(ob_humanmale_001)

# ---- scene / render settings (as saved in the file)
scene.camera = ob_camera
scene.frame_start = 1; scene.frame_end = 32; scene.frame_set(3)
scene.render.engine = 'BLENDER_EEVEE_NEXT'
scene.render.image_settings.compression = 90
scene.render.resolution_x = 512
scene.render.resolution_y = 512
scene.render.resolution_percentage = 25
scene.render.pixel_aspect_x = 100.0
scene.render.pixel_aspect_y = 100.0
scene.render.fps = 12
scene.render.dither_intensity = 0.0
scene.render.use_compositing = False
scene.render.use_sequencer = False
scene.render.use_bake_selected_to_active = True
scene.render.bake_margin = 2
scene.render.bake_bias = 0.0
scene.render.use_stamp_time = False
scene.render.use_stamp_date = False
scene.render.use_stamp_frame = False
scene.render.use_stamp_camera = False
scene.render.use_stamp_scene = False
scene.render.use_stamp_filename = False
scene.render.use_stamp_render_time = False
scene.render.stamp_font_size = 0
scene.cycles.use_denoising = False
scene.cycles.samples = 10
scene.cycles.sampling_pattern = 'TABULATED_SOBOL'
scene.cycles.light_sampling_threshold = 0.0
scene.cycles.use_adaptive_sampling = False
scene.cycles.use_light_tree = False
scene.cycles.blur_glossy = 0.0
scene.cycles.volume_bounces = 1
scene.cycles.pixel_filter_type = 'GAUSSIAN'
scene.cycles.sample_clamp_indirect = 0.0
scene.view_settings.view_transform = 'Raw'
bpy.context.view_layer.update()
